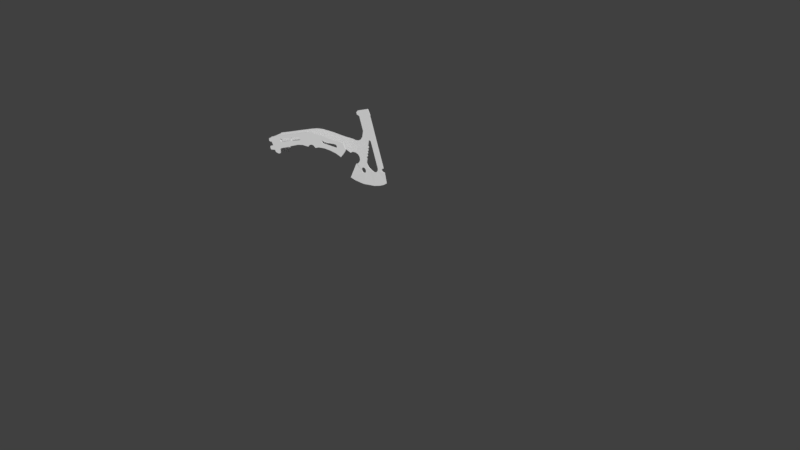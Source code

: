 # Source: Tactical_axe.blend  (saved by Blender 2.79.0; exported with 4.5.12 LTS)
import bpy
from mathutils import Matrix  # noqa: F401  (used for matrix-valued properties, if any)

bpy.ops.wm.read_factory_settings(use_empty=True)
scene = bpy.context.scene
scene.name = 'Scene'

# ---- collections
col_collection_1 = bpy.data.collections.new('Collection 1'); scene.collection.children.link(col_collection_1)
col_collection_2 = bpy.data.collections.new('Collection 2'); scene.collection.children.link(col_collection_2)
col_collection_2.hide_render = True
col_collection_2.hide_viewport = True
col_collection_3 = bpy.data.collections.new('Collection 3'); scene.collection.children.link(col_collection_3)
col_collection_3.hide_render = True
col_collection_3.hide_viewport = True
col_collection_11 = bpy.data.collections.new('Collection 11'); scene.collection.children.link(col_collection_11)
col_collection_11.hide_render = True
col_collection_11.hide_viewport = True
col_collection_15 = bpy.data.collections.new('Collection 15'); scene.collection.children.link(col_collection_15)
col_collection_15.hide_render = True
col_collection_15.hide_viewport = True

# ---- world
world_world = bpy.data.worlds.new('World'); scene.world = world_world
world_world.color = (0.05088, 0.05088, 0.05088)
world_world.use_sun_shadow = False
world_world.sun_shadow_jitter_overblur = 0.0
world_world.cycles.sampling_method = 'MANUAL'

# ---- meshes
me_cube = bpy.data.meshes.new('Cube')
me_cube.from_pydata([(-0.4613, -0.9928, -1.377), (1.0, -1.0, -1.0), (1.473, -1.0, 0.9595), (9.373, -0.7838, -1.582), (8.892, -0.7838, -3.583), (8.512, -0.7838, -3.708), (9.026, -0.7838, -1.397), (6.871, -0.7838, -0.1645), (6.461, -0.7838, -2.004), (5.149, -0.9571, -1.762), (5.643, -0.9571, 0.4539), (5.005, -0.9571, 0.7317), (4.69, -0.9571, -1.149), (4.106, -0.9571, -1.415), (4.106, -0.9571, 0.8997), (3.023, -0.9199, 0.9395), (2.579, -0.9199, -0.8979), (-0.8122, -0.9928, -1.965), (-1.255, -0.9862, -2.24), (-1.307, -0.9862, 0.908), (9.16, -0.7838, -3.733), (9.624, -0.7838, -1.799), (4.407, -0.9571, -1.156), (4.558, -0.9571, 0.8525), (5.377, -0.9571, 0.6107), (4.935, -0.9571, -1.302), (3.777, -0.9571, 0.9208), (3.309, -0.9571, -1.021), (-0.3014, -0.9928, -1.125), (0.2017, -0.9928, 0.9594), (-1.227, -0.9862, 0.9968), (-1.015, -0.9928, -2.29), (7.207, -0.7838, -2.449), (7.613, -0.7838, -0.6285), (8.411, -0.7838, -1.099), (7.975, -0.7838, -3.057), (6.104, -0.9571, 0.2344), (5.665, -0.9571, -1.74), (-0.5943, -0.9928, -1.896), (9.265, -0.7838, -3.761), (9.727, -0.7838, -1.835), (9.512, -0.7838, -4.078), (10.03, -0.7838, -1.92), (9.63, -0.7838, -4.493), (10.26, -0.7838, -1.873), (9.591, -0.7838, -4.928), (10.33, -0.7838, -1.859), (10.49, -0.7838, -1.823), (10.83, -0.7838, -1.425), (11.18, -0.7838, -0.4935), (12.49, -0.7838, -6.553), (12.61, -0.7838, -1.304), (11.22, -0.7838, 1.265), (12.66, -0.7838, 0.4546), (11.22, -0.7838, 1.392), (12.66, -0.7838, 0.5813), (11.25, -0.7838, 1.74), (12.66, -0.7838, 0.944), (11.22, -0.7838, 1.885), (12.66, -0.7838, 1.073), (10.96, -0.7838, 2.165), (12.67, -0.7838, 1.208), (10.98, -0.7838, 2.394), (12.67, -0.7838, 1.44), (10.98, -0.7838, 2.49), (12.69, -0.7838, 1.529), (11.11, -0.7838, 2.625), (12.73, -0.7838, 1.711), (11.22, -0.7838, 2.737), (12.72, -0.7838, 1.891), (12.41, -0.7838, 2.737), (12.68, -0.7838, 2.581), (12.59, -0.7838, 2.726), (9.513, -0.7838, -5.123), (12.48, -0.7838, -6.785), (12.36, -0.7838, -6.81), (9.39, -0.7838, -5.34), (12.21, -0.7838, -6.92), (12.18, -0.7838, -7.165), (12.29, -0.7838, -7.338), (9.107, -0.7838, -5.557), (12.48, -0.7838, -7.452), (8.838, -0.1053, -5.561), (12.47, -0.7838, -7.6), (12.37, -0.09926, -9.182), (11.88, -0.09926, -9.398), (11.35, -0.09926, -9.479), (7.444, -0.06001, -7.695), (10.55, -0.09926, -9.434), (7.917, -0.09926, -8.17), (9.133, -0.09926, -8.985), (8.811, -0.09926, -8.805), (-0.9391, -0.9928, -1.935), (-0.9771, -0.9928, -2.112), (-0.8781, -0.9928, -2.328), (-0.8379, -0.9928, -2.223), (-2.661, -0.9862, -1.834), (-2.047, -0.9862, 0.7118), (-2.352, -0.9862, -0.5549), (-2.749, -0.9862, -1.821), (-2.493, -0.9862, -0.7597), (-2.983, -0.9862, -1.753), (-2.742, -0.9862, -0.7546), (-3.074, -0.9862, -1.733), (-2.866, -0.9862, -0.8696), (-3.296, -0.9862, -1.671), (-3.102, -0.9862, -0.8655), (-3.359, -0.9862, -1.663), (-3.188, -0.9862, -0.9557), (-3.554, -0.9862, -1.62), (-3.592, -0.9862, -0.9555), (-3.642, -0.9862, -1.597), (-3.671, -0.9862, -1.054), (-3.712, -0.9862, -1.559), (-3.74, -0.9862, -1.141), (-2.317, -0.9862, 0.6328), (-2.574, -0.9862, -0.4302), (-2.452, -0.9862, 0.6291), (-2.692, -0.9862, -0.3636), (-2.697, -0.9862, 0.5573), (-2.912, -0.9862, -0.3347), (-2.877, -0.9862, 0.5077), (-3.056, -0.9862, -0.2341), (-3.223, -0.9862, 0.4235), (-3.388, -0.9862, -0.2612), (-3.342, -0.9862, 0.4044), (-3.486, -0.9862, -0.191), (-3.454, -0.9862, 0.3747), (-3.559, -0.9862, -0.06107), (-3.499, -0.9862, 0.322), (-3.584, -0.9862, -0.03202), (-2.403, -0.9862, -0.4364), (-2.13, -0.9862, 0.6929), (10.58, -0.7838, -4.816), (11.54, -0.7838, -2.202), (11.84, -0.7838, -2.323), (11.65, -0.7838, -2.101), (11.77, -0.7838, -2.15), (10.94, -0.7838, -3.803), (10.91, -0.7838, -4.183), (11.28, -0.7838, -3.162), (10.63, -0.7838, -4.653), (11.23, -0.7838, -3.019), (11.08, -0.7838, -3.453), (11.12, -0.7838, -3.592), (11.23, -0.7838, -3.347), (11.07, -0.7838, -3.76), (10.76, -0.7838, -4.612), (11.1, -0.7838, -3.388), (10.79, -0.7838, -4.223), (10.92, -0.7838, -3.884), (10.96, -0.7838, -4.014), (10.77, -0.7838, -4.312), (10.6, -0.7838, -5.05), (10.8, -0.7838, -4.463), (10.39, -0.7838, -5.898), (11.75, -0.7838, -6.14), (11.75, -0.7838, -6.376), (11.75, -0.7838, -6.468), (11.74, -0.7838, -6.658), (11.68, -0.7838, -6.887), (10.46, -0.7838, -5.413), (10.39, -0.7838, -5.617), (11.02, -0.7838, -7.195), (11.48, -0.7838, -7.208), (11.24, -0.7838, -7.282), (10.48, -0.7838, -6.331), (10.6, -0.7838, -6.55), (10.74, -0.7838, -6.805), (11.57, -0.7838, -7.095), (11.65, -0.7838, -6.988), (9.693, -0.7838, -6.264), (9.908, -0.7838, -6.418), (9.449, -0.7838, -7.057), (9.989, -0.7838, -6.76), (9.368, -0.7838, -6.715), (9.469, -0.7838, -6.387), (9.664, -0.7838, -7.211), (9.888, -0.7838, -7.088), (-1.641, -0.9862, -0.3655), (-1.663, -0.9862, -0.1995), (-1.542, -0.9862, -0.03723), (-1.536, -0.9862, -0.42), (-1.415, -0.9862, -0.2577), (-1.437, -0.9862, -0.0917), (-1.595, -0.9862, -0.9375), (-1.573, -0.9862, -1.103), (-1.368, -0.9862, -0.8296), (-1.473, -0.9862, -0.7751), (-1.468, -0.9862, -1.158), (-1.347, -0.9862, -0.9956), (10.54, -0.7838, -6.44), (8.141, -0.1053, -6.628), (4.935, 0.02218, -1.302), (5.377, 0.02218, 0.6107), (-0.4613, 0.9928, -1.377), (1.0, 1.0, -1.0), (1.473, 1.0, 0.9595), (9.373, 0.7838, -1.582), (8.892, 0.7838, -3.583), (8.512, 0.7838, -3.708), (9.026, 0.7838, -1.397), (6.871, 0.7838, -0.1645), (6.461, 0.7838, -2.004), (5.149, 0.9571, -1.762), (5.643, 0.9571, 0.4539), (5.005, 0.9571, 0.7317), (4.69, 0.9571, -1.149), (4.106, 0.9571, -1.415), (4.106, 0.9571, 0.8997), (3.023, 0.9199, 0.9395), (2.579, 0.9199, -0.8979), (-0.8122, 0.9928, -1.965), (-1.255, 0.9862, -2.24), (-1.307, 0.9862, 0.908), (9.16, 0.7838, -3.733), (9.624, 0.7838, -1.799), (4.407, 0.9571, -1.156), (4.558, 0.9571, 0.8525), (5.377, 0.9571, 0.6107), (4.935, 0.9571, -1.302), (3.777, 0.9571, 0.9208), (3.309, 0.9571, -1.021), (-0.3014, 0.9928, -1.125), (0.2017, 0.9928, 0.9594), (-1.227, 0.9862, 0.9968), (-1.015, 0.9928, -2.29), (7.207, 0.7838, -2.449), (7.613, 0.7838, -0.6285), (8.411, 0.7838, -1.099), (7.975, 0.7838, -3.057), (6.104, 0.9571, 0.2344), (5.665, 0.9571, -1.74), (-0.5943, 0.9928, -1.896), (9.265, 0.7838, -3.761), (9.727, 0.7838, -1.835), (9.512, 0.7838, -4.078), (10.03, 0.7838, -1.92), (9.63, 0.7838, -4.493), (10.26, 0.7838, -1.873), (9.591, 0.7838, -4.928), (10.33, 0.7838, -1.859), (10.49, 0.7838, -1.823), (10.83, 0.7838, -1.425), (11.18, 0.7838, -0.4935), (12.49, 0.7838, -6.553), (12.61, 0.7838, -1.304), (11.22, 0.7838, 1.265), (12.66, 0.7838, 0.4546), (11.22, 0.7838, 1.392), (12.66, 0.7838, 0.5813), (11.25, 0.7838, 1.74), (12.66, 0.7838, 0.944), (11.22, 0.7838, 1.885), (12.66, 0.7838, 1.073), (10.96, 0.7838, 2.165), (12.67, 0.7838, 1.208), (10.98, 0.7838, 2.394), (12.67, 0.7838, 1.44), (10.98, 0.7838, 2.49), (12.69, 0.7838, 1.529), (11.11, 0.7838, 2.625), (12.73, 0.7838, 1.711), (11.22, 0.7838, 2.737), (12.72, 0.7838, 1.891), (12.41, 0.7838, 2.737), (12.68, 0.7838, 2.581), (12.59, 0.7838, 2.726), (9.513, 0.7838, -5.123), (12.48, 0.7838, -6.785), (12.36, 0.7838, -6.81), (9.39, 0.7838, -5.34), (12.21, 0.7838, -6.92), (12.18, 0.7838, -7.165), (12.29, 0.7838, -7.338), (9.107, 0.7838, -5.557), (12.48, 0.7838, -7.452), (8.838, 0.1053, -5.561), (12.47, 0.7838, -7.6), (12.37, 0.09926, -9.182), (11.88, 0.09926, -9.398), (11.35, 0.09926, -9.479), (7.444, 0.06001, -7.695), (10.55, 0.09926, -9.434), (7.917, 0.09926, -8.17), (9.133, 0.09926, -8.985), (8.811, 0.09926, -8.805), (-0.9391, 0.9928, -1.935), (-0.9771, 0.9928, -2.112), (-0.8781, 0.9928, -2.328), (-0.8379, 0.9928, -2.223), (-2.661, 0.9862, -1.834), (-2.047, 0.9862, 0.7118), (-2.352, 0.9862, -0.5549), (-2.749, 0.9862, -1.821), (-2.493, 0.9862, -0.7597), (-2.983, 0.9862, -1.753), (-2.742, 0.9862, -0.7546), (-3.074, 0.9862, -1.733), (-2.866, 0.9862, -0.8696), (-3.296, 0.9862, -1.671), (-3.102, 0.9862, -0.8655), (-3.359, 0.9862, -1.663), (-3.188, 0.9862, -0.9557), (-3.554, 0.9862, -1.62), (-3.592, 0.9862, -0.9555), (-3.642, 0.9862, -1.597), (-3.671, 0.9862, -1.054), (-3.712, 0.9862, -1.559), (-3.74, 0.9862, -1.141), (-2.317, 0.9862, 0.6328), (-2.574, 0.9862, -0.4302), (-2.452, 0.9862, 0.6291), (-2.692, 0.9862, -0.3636), (-2.697, 0.9862, 0.5573), (-2.912, 0.9862, -0.3347), (-2.877, 0.9862, 0.5077), (-3.056, 0.9862, -0.2341), (-3.223, 0.9862, 0.4235), (-3.388, 0.9862, -0.2612), (-3.342, 0.9862, 0.4044), (-3.486, 0.9862, -0.191), (-3.454, 0.9862, 0.3747), (-3.559, 0.9862, -0.06107), (-3.499, 0.9862, 0.322), (-3.584, 0.9862, -0.03202), (-2.403, 0.9862, -0.4364), (-2.13, 0.9862, 0.6929), (10.58, 0.7838, -4.816), (11.54, 0.7838, -2.202), (11.84, 0.7838, -2.323), (11.65, 0.7838, -2.101), (11.77, 0.7838, -2.15), (10.94, 0.7838, -3.803), (10.91, 0.7838, -4.183), (11.28, 0.7838, -3.162), (10.63, 0.7838, -4.653), (11.23, 0.7838, -3.019), (11.08, 0.7838, -3.453), (11.12, 0.7838, -3.592), (11.23, 0.7838, -3.347), (11.07, 0.7838, -3.76), (10.76, 0.7838, -4.612), (11.1, 0.7838, -3.388), (10.79, 0.7838, -4.223), (10.92, 0.7838, -3.884), (10.96, 0.7838, -4.014), (10.77, 0.7838, -4.312), (10.6, 0.7838, -5.05), (10.8, 0.7838, -4.463), (10.39, 0.7838, -5.898), (11.75, 0.7838, -6.14), (11.75, 0.7838, -6.376), (11.75, 0.7838, -6.468), (11.74, 0.7838, -6.658), (11.68, 0.7838, -6.887), (10.46, 0.7838, -5.413), (10.39, 0.7838, -5.617), (11.02, 0.7838, -7.195), (11.48, 0.7838, -7.208), (11.24, 0.7838, -7.282), (10.48, 0.7838, -6.331), (10.6, 0.7838, -6.55), (10.74, 0.7838, -6.805), (11.57, 0.7838, -7.095), (11.65, 0.7838, -6.988), (9.693, 0.7838, -6.264), (9.908, 0.7838, -6.418), (9.449, 0.7838, -7.057), (9.989, 0.7838, -6.76), (9.368, 0.7838, -6.715), (9.469, 0.7838, -6.387), (9.664, 0.7838, -7.211), (9.888, 0.7838, -7.088), (-1.641, 0.9862, -0.3655), (-1.663, 0.9862, -0.1995), (-1.542, 0.9862, -0.03723), (-1.536, 0.9862, -0.42), (-1.415, 0.9862, -0.2577), (-1.437, 0.9862, -0.0917), (-1.595, 0.9862, -0.9375), (-1.573, 0.9862, -1.103), (-1.368, 0.9862, -0.8296), (-1.473, 0.9862, -0.7751), (-1.468, 0.9862, -1.158), (-1.347, 0.9862, -0.9956), (10.54, 0.7838, -6.44), (8.141, 0.1053, -6.628), (-0.4613, 0.0, -1.377), (1.0, 0.0, -1.0), (1.473, 0.0, 0.9595), (9.373, 0.0, -1.582), (8.892, 0.0, -3.583), (8.512, 0.0, -3.708), (9.026, 0.0, -1.397), (6.871, 0.0, -0.1645), (6.461, 0.0, -2.004), (5.149, 0.0, -1.762), (5.643, 0.0, 0.4539), (5.005, 0.0, 0.7317), (4.69, 0.0, -1.149), (4.106, 0.0, -1.415), (4.106, 0.0, 0.8997), (3.023, 0.0, 0.9395), (2.579, 0.0, -0.8979), (-0.8122, 0.0, -1.965), (-1.255, 0.0, -2.24), (-1.307, 0.0, 0.908), (9.16, 0.0, -3.733), (9.624, 0.0, -1.799), (4.407, 0.0, -1.156), (4.558, 0.0, 0.8525), (4.935, -0.02218, -1.302), (5.377, -0.02218, 0.6107), (3.309, 0.0, -1.021), (3.777, 0.0, 0.9208), (0.2017, 0.0, 0.9594), (-0.3014, 0.0, -1.125), (-1.015, 0.0, -2.29), (-1.227, 0.0, 0.9968), (7.613, 0.0, -0.6285), (7.207, 0.0, -2.449), (8.411, 0.0, -1.099), (7.975, 0.0, -3.057), (5.665, 0.0, -1.74), (6.104, 0.0, 0.2344), (-0.5943, 0.0, -1.896), (9.265, 0.0, -3.761), (9.727, 0.0, -1.835), (9.512, 0.0, -4.078), (10.03, 0.0, -1.92), (9.63, 0.0, -4.493), (10.26, 0.0, -1.873), (9.591, 0.0, -4.928), (10.33, 0.0, -1.859), (10.49, 0.0, -1.823), (10.83, 0.0, -1.425), (11.18, 0.0, -0.4935), (12.49, 0.0, -6.553), (12.61, 0.0, -1.304), (11.22, 0.0, 1.265), (12.66, 0.0, 0.4546), (11.22, 0.0, 1.392), (12.66, 0.0, 0.5813), (11.25, 0.0, 1.74), (12.66, 0.0, 0.944), (11.22, 0.0, 1.885), (12.66, 0.0, 1.073), (10.96, 0.0, 2.165), (12.67, 0.0, 1.208), (10.98, 0.0, 2.394), (12.67, 0.0, 1.44), (10.98, 0.0, 2.49), (12.69, 0.0, 1.529), (11.11, 0.0, 2.625), (12.73, 0.0, 1.711), (11.22, 0.0, 2.737), (12.72, 0.0, 1.891), (12.41, 0.0, 2.737), (12.68, 0.0, 2.581), (9.513, 0.0, -5.123), (12.48, 0.0, -6.785), (12.36, 0.0, -6.81), (9.39, 0.0, -5.34), (12.21, 0.0, -6.92), (12.18, 0.0, -7.165), (12.29, 0.0, -7.338), (9.107, 0.0, -5.557), (12.48, 0.0, -7.452), (8.838, 0.0, -5.561), (12.47, 0.0, -7.6), (12.37, 0.0, -9.182), (11.88, 0.0, -9.398), (11.35, 0.0, -9.479), (7.444, 0.0, -7.695), (10.55, 0.0, -9.434), (7.917, 0.0, -8.17), (9.133, 0.0, -8.985), (8.811, 0.0, -8.805), (-0.9391, 0.0, -1.935), (-0.9771, 0.0, -2.112), (-0.8781, 0.0, -2.328), (-0.8379, 0.0, -2.223), (-2.661, 0.0, -1.834), (-2.047, 0.0, 0.7118), (-2.352, 0.0, -0.5549), (-2.749, 0.0, -1.821), (-2.493, 0.0, -0.7597), (-2.983, 0.0, -1.753), (-2.742, 0.0, -0.7546), (-3.074, 0.0, -1.733), (-2.866, 0.0, -0.8696), (-3.296, 0.0, -1.671), (-3.102, 0.0, -0.8655), (-3.359, 0.0, -1.663), (-3.188, 0.0, -0.9557), (-3.554, 0.0, -1.62), (-3.592, 0.0, -0.9555), (-3.642, 0.0, -1.597), (-3.671, 0.0, -1.054), (-3.712, 0.0, -1.559), (-3.74, 0.0, -1.141), (-2.317, 0.0, 0.6328), (-2.574, 0.0, -0.4302), (-2.452, 0.0, 0.6291), (-2.692, 0.0, -0.3636), (-2.697, 0.0, 0.5573), (-2.912, 0.0, -0.3347), (-2.877, 0.0, 0.5077), (-3.056, 0.0, -0.2341), (-3.223, 0.0, 0.4235), (-3.388, 0.0, -0.2612), (-3.342, 0.0, 0.4044), (-3.486, 0.0, -0.191), (-3.454, 0.0, 0.3747), (-3.559, 0.0, -0.06107), (-3.499, 0.0, 0.322), (-3.584, 0.0, -0.03202), (-2.13, 0.0, 0.6929), (-2.403, 0.0, -0.4364), (12.59, 0.0, 2.726), (8.141, 0.0, -6.628), (-1.347, 0.0, -0.9956), (-1.473, 0.0, -0.7751), (-1.595, 0.0, -0.9375), (-1.573, 0.0, -1.103), (-1.368, 0.0, -0.8296), (-1.468, 0.0, -1.158), (-1.542, 0.0, -0.03723), (-1.663, 0.0, -0.1995), (-1.641, 0.0, -0.3655), (-1.437, 0.0, -0.0917), (-1.536, 0.0, -0.42), (-1.415, 0.0, -0.2577), (10.79, 0.0, -4.223), (11.68, 0.0, -6.887), (10.6, 0.0, -5.05), (11.77, 0.0, -2.15), (11.08, 0.0, -3.453), (10.77, 0.0, -4.312), (11.84, 0.0, -2.323), (10.39, 0.0, -5.617), (10.76, 0.0, -4.612), (11.12, 0.0, -3.592), (10.8, 0.0, -4.463), (10.46, 0.0, -5.413), (11.23, 0.0, -3.019), (11.07, 0.0, -3.76), (11.54, 0.0, -2.202), (10.94, 0.0, -3.803), (11.02, 0.0, -7.195), (11.65, 0.0, -2.101), (10.63, 0.0, -4.653), (10.92, 0.0, -3.884), (11.24, 0.0, -7.282), (11.23, 0.0, -3.347), (11.28, 0.0, -3.162), (10.96, 0.0, -4.014), (11.48, 0.0, -7.208), (10.58, 0.0, -4.816), (11.1, 0.0, -3.388), (10.91, 0.0, -4.183), (11.57, 0.0, -7.095), (10.74, 0.0, -6.805), (11.65, 0.0, -6.988), (10.39, 0.0, -5.898), (10.48, 0.0, -6.331), (10.6, 0.0, -6.55), (11.75, 0.0, -6.14), (11.75, 0.0, -6.376), (11.75, 0.0, -6.468), (11.74, 0.0, -6.658), (10.54, 0.0, -6.44), (9.449, 0.0, -7.057), (9.693, 0.0, -6.264), (9.888, 0.0, -7.088), (9.469, 0.0, -6.387), (9.989, 0.0, -6.76), (9.368, 0.0, -6.715), (9.908, 0.0, -6.418), (9.664, 0.0, -7.211), (-0.4613, -25.82, -1.377), (-0.5649, -25.82, 0.9789), (-0.4613, -24.17, -1.377), (-0.5649, -24.06, 0.9789), (1.0, -25.83, -1.0), (1.472, -25.83, 0.9598), (1.0, -24.16, -1.0), (1.472, -24.17, 0.9598), (9.373, -24.17, -1.582), (9.053, -24.34, -3.213), (9.373, -25.83, -1.582), (9.053, -25.83, -3.213), (8.512, -25.83, -3.708), (9.026, -25.83, -1.397), (8.512, -24.35, -3.708), (9.026, -24.16, -1.397), (6.871, -24.16, -0.1645), (6.461, -24.19, -2.004), (6.871, -25.83, -0.1645), (6.461, -25.81, -2.004), (5.149, -25.83, -1.762), (5.643, -25.83, 0.4539), (5.149, -24.16, -1.762), (5.643, -24.16, 0.4539), (5.005, -24.16, 0.7319), (4.69, -24.19, -1.149), (5.005, -25.83, 0.7319), (4.69, -25.81, -1.149), (4.106, -25.83, -1.415), (4.104, -25.83, 0.906), (4.106, -24.16, -1.415), (4.104, -24.16, 0.906), (3.024, -24.16, 0.9383), (2.579, -24.23, -0.8979), (3.024, -25.83, 0.9383), (2.579, -25.76, -0.8979), (-0.8122, -24.17, -1.965), (-0.8122, -25.82, -1.965), (-1.044, -25.82, 0.9943), (-1.044, -24.06, 0.9943), (-1.256, -24.06, -1.598), (-1.256, -25.81, -1.598), (-1.452, -25.81, 0.5315), (-1.452, -24.06, 0.5315), (9.477, -24.34, -2.548), (9.349, -24.34, -2.886), (9.477, -25.83, -2.548), (9.349, -25.83, -2.886), (4.555, -24.16, 0.8506), (4.407, -24.17, -1.156), (4.407, -25.83, -1.156), (4.555, -25.83, 0.8506), (5.377, -24.16, 0.6107), (5.377, -25.83, 0.6107), (4.935, -24.16, -1.302), (4.935, -25.84, -1.302), (3.772, -24.16, 0.9297), (3.772, -25.83, 0.9297), (3.309, -24.2, -1.021), (3.309, -25.79, -1.021), (-0.3014, -24.17, -1.125), (-0.2642, -24.16, 0.9693), (-0.3014, -25.82, -1.125), (-0.2642, -25.82, 0.9693), (-1.015, -24.16, -1.826), (-1.227, -24.04, 0.9953), (-1.227, -25.8, 0.9953), (-1.015, -25.82, -1.826), (7.207, -25.8, -2.449), (7.613, -25.83, -0.6285), (7.613, -24.17, -0.6285), (7.207, -24.2, -2.449), (8.411, -25.83, -1.099), (8.411, -24.16, -1.099), (7.975, -25.83, -3.057), (7.975, -24.16, -3.057), (6.104, -25.83, 0.2344), (6.104, -24.16, 0.2344), (5.665, -24.16, -1.74), (5.665, -25.83, -1.74), (-0.5943, -24.17, -1.896), (-0.8182, -24.06, 0.9863), (-0.8182, -25.82, 0.9863), (-0.5943, -25.82, -1.896), (1.439, -25.81, 0.3384), (1.439, -24.16, 0.3384), (1.346, -25.81, 0.4439), (1.346, -24.16, 0.4439), (0.04405, -24.16, 0.3647), (0.04405, -25.82, 0.3647), (0.006548, -24.16, 0.198), (0.006548, -25.82, 0.198), (1.885, -25.79, 0.4008), (1.885, -24.18, 0.4008), (3.183, -25.78, 0.2445), (3.183, -24.21, 0.2445), (1.749, -25.79, 0.1357), (1.749, -24.16, 0.1357), (1.474, -25.81, 0.1702), (1.474, -24.16, 0.1702), (1.789, -25.79, 0.3015), (1.789, -24.18, 0.3015), (1.782, -25.79, -0.03328), (1.782, -24.16, -0.03328), (3.091, -25.78, 0.352), (3.091, -24.21, 0.352), (1.436, -25.81, 0.003562), (1.436, -24.16, 0.003562), (0.1391, -24.16, 0.4661), (0.1391, -25.82, 0.4661), (1.874, -25.79, -0.1408), (1.874, -24.18, -0.1408), (3.177, -25.78, -0.09029), (3.177, -24.21, -0.09029), (3.216, -25.78, 0.07553), (3.216, -24.2, 0.07553), (3.081, -25.78, -0.1896), (3.081, -24.21, -0.1896), (-1.307, -25.8, 0.9084), (-1.059, -24.15, -1.785), (0.04093, -24.16, 0.0298), (0.04093, -25.82, 0.0298), (0.1341, -24.16, -0.07569), (0.1341, -25.82, -0.07569), (1.341, -25.81, -0.0979), (-1.059, -25.82, -1.785), (1.341, -24.16, -0.0979), (-1.307, -24.04, 0.9084), (6.519, -25.82, -0.6635), (6.519, -24.16, -0.6635), (6.407, -25.83, -0.7108), (6.407, -24.15, -0.7108), (6.335, -25.83, -0.8488), (6.335, -24.15, -0.8488), (7.487, -25.79, -1.195), (6.732, -24.18, -0.7878), (6.732, -25.8, -0.7878), (8.368, -25.83, -1.809), (8.303, -25.83, -1.663), (8.303, -24.16, -1.663), (6.394, -25.82, -1.171), (6.394, -24.16, -1.171), (6.33, -25.83, -1.025), (6.33, -24.15, -1.025), (7.371, -25.79, -1.718), (8.179, -25.83, -2.171), (8.179, -24.16, -2.171), (7.371, -24.19, -1.718), (6.619, -24.18, -1.297), (6.619, -25.8, -1.297), (7.487, -24.19, -1.195), (8.291, -25.83, -2.123), (8.291, -24.16, -2.123), (8.363, -25.83, -1.985), (8.363, -24.16, -1.985), (8.368, -24.16, -1.809), (0.2015, -24.16, 0.9584), (0.2015, -25.82, 0.9584), (0.2015, -24.16, 0.4602), (0.2015, -25.82, 0.4602), (-0.8182, -0.9887, 0.9863), (-1.044, -0.9873, 0.9943), (-0.5649, -0.9902, 0.9789), (-0.2642, -0.9914, 0.9693), (-1.042, -0.9885, -0.451), (-1.297, -0.987, -0.2188), (-0.751, -0.9902, -0.716), (-0.4433, -0.992, -0.9961)], [(742, 746), (741, 745), (743, 747), (744, 748), (183, 746), (183, 745), (0, 747), (0, 748)], [(417, 389, 1, 28), (6, 5, 4, 3), (394, 6, 3, 391), (34, 35, 5, 6), (422, 34, 6, 394), (36, 37, 8, 7), (425, 36, 7, 395), (194, 24, 10, 398), (24, 25, 9, 10), (411, 23, 11, 399), (23, 22, 12, 11), (415, 26, 14, 402), (26, 27, 13, 14), (2, 1, 16, 15), (390, 2, 15, 403), (426, 38, 17, 405), (418, 31, 18, 406), (409, 21, 40, 428), (3, 4, 20, 21), (391, 3, 21, 409), (14, 13, 22, 23), (402, 14, 23, 411), (11, 12, 25, 24), (399, 11, 24, 194), (15, 16, 27, 26), (403, 15, 26, 415), (390, 416, 29, 2), (388, 417, 28, 0), (1, 2, 29, 28), (93, 31, 94, 95), (395, 7, 33, 420), (7, 8, 32, 33), (420, 33, 34, 422), (33, 32, 35, 34), (398, 10, 36, 425), (10, 9, 37, 36), (388, 0, 38, 426), (40, 39, 41, 42), (21, 20, 39, 40), (430, 42, 44, 432), (428, 40, 42, 430), (432, 44, 46, 434), (42, 41, 43, 44), (44, 43, 45, 46), (435, 47, 48, 436), (50, 156, 157, 74), (434, 46, 47, 435), (436, 48, 49, 437), (437, 49, 52, 440), (440, 52, 54, 442), (442, 54, 56, 444), (444, 56, 58, 446), (446, 58, 60, 448), (448, 60, 62, 450), (450, 62, 64, 452), (452, 64, 66, 454), (456, 68, 70, 458), (454, 66, 68, 456), (74, 157, 158, 75), (541, 162, 155, 565), (438, 50, 74, 461), (75, 158, 159, 77), (461, 74, 75, 462), (77, 159, 160, 78), (462, 75, 77, 464), (464, 77, 78, 465), (465, 78, 79, 466), (78, 160, 170, 79), (468, 81, 83, 470), (466, 79, 81, 468), (470, 83, 84, 471), (81, 79, 83), (471, 84, 85, 472), (521, 474, 87, 192), (472, 85, 86, 473), (473, 86, 88, 475), (167, 90, 88, 168), (405, 17, 92, 479), (479, 92, 93, 480), (482, 95, 94, 481), (480, 93, 95, 482), (519, 131, 116, 503), (406, 18, 96, 483), (99, 100, 102, 101), (96, 98, 100, 99), (483, 96, 99, 486), (101, 102, 104, 103), (486, 99, 101, 488), (488, 101, 103, 490), (105, 106, 108, 107), (103, 104, 106, 105), (490, 103, 105, 492), (494, 107, 109, 496), (492, 105, 107, 494), (107, 108, 110, 109), (111, 112, 114, 113), (109, 110, 112, 111), (496, 109, 111, 498), (498, 111, 113, 500), (500, 113, 114, 501), (131, 132, 115, 116), (118, 117, 119, 120), (116, 115, 117, 118), (503, 116, 118, 505), (507, 120, 122, 509), (505, 118, 120, 507), (120, 119, 121, 122), (511, 124, 126, 513), (122, 121, 123, 124), (509, 122, 124, 511), (124, 123, 125, 126), (126, 125, 127, 128), (513, 126, 128, 515), (128, 127, 129, 130), (515, 128, 130, 517), (98, 97, 132, 131), (485, 98, 131, 519), (566, 565, 155, 166), (169, 83, 79, 170), (568, 156, 135, 540), (545, 161, 162, 541), (536, 153, 161, 545), (576, 176, 175, 578), (580, 177, 178, 575), (574, 171, 176, 576), (573, 173, 177, 580), (579, 172, 171, 574), (577, 174, 172, 579), (575, 178, 174, 577), (578, 175, 173, 573), (526, 187, 188, 523), (523, 188, 185, 524), (525, 186, 189, 527), (524, 185, 186, 525), (533, 183, 184, 531), (530, 179, 182, 532), (532, 182, 183, 533), (531, 184, 181, 528), (529, 180, 179, 530), (522, 190, 187, 526), (527, 189, 190, 522), (528, 181, 180, 529), (84, 83, 169, 164), (140, 142, 148, 145), (144, 143, 138, 146), (149, 139, 151, 150), (154, 152, 141, 147), (460, 463, 76, 73), (567, 167, 168, 563), (570, 158, 157, 569), (571, 535, 160, 159), (478, 477, 90, 91), (88, 86, 163, 168), (86, 85, 165, 163), (85, 84, 164, 165), (178, 177, 91, 90), (91, 177, 173, 89), (469, 521, 192, 82), (172, 155, 76, 171), (76, 80, 176, 171), (155, 172, 174, 166), (80, 82, 175, 176), (73, 76, 155, 162), (45, 73, 162, 161), (161, 153, 45), (153, 133, 45), (133, 141, 45), (152, 45, 141), (152, 149, 45), (149, 150, 45), (46, 45, 150, 138), (143, 46, 138), (143, 148, 46), (46, 148, 142, 47), (48, 47, 142), (178, 191, 166, 174), (90, 167, 191, 178), (87, 89, 173, 192), (192, 173, 175, 82), (53, 55, 54, 52), (55, 57, 56, 54), (57, 59, 58, 56), (59, 61, 60, 58), (61, 63, 62, 60), (63, 65, 64, 62), (65, 67, 66, 64), (67, 69, 68, 66), (68, 69, 71, 70), (72, 70, 71), (137, 53, 52, 136), (49, 134, 136, 52), (49, 48, 142, 134), (51, 53, 137, 135), (50, 51, 135, 156), (31, 93, 190, 189), (18, 31, 189, 186), (93, 92, 187, 190), (38, 0, 92, 17), (96, 18, 186, 185), (182, 179, 185, 188), (183, 182, 188, 187), (96, 185, 179, 98), (97, 98, 179, 180), (19, 97, 180, 181), (30, 19, 181, 184), (475, 88, 90, 477), (28, 29, 744, 743, 741, 742, 30, 184, 746, 745, 747, 748), (0, 28, 748, 747, 745, 746, 184, 183), (187, 92, 0, 183), (29, 416, 419, 30, 742, 741, 743, 744), (76, 463, 467, 80), (97, 484, 518, 132), (130, 129, 516, 517), (127, 514, 516, 129), (123, 510, 512, 125), (125, 512, 514, 127), (121, 508, 510, 123), (119, 506, 508, 121), (117, 504, 506, 119), (115, 502, 504, 117), (132, 518, 502, 115), (112, 499, 501, 114), (108, 495, 497, 110), (110, 497, 499, 112), (106, 493, 495, 108), (102, 489, 491, 104), (104, 491, 493, 106), (100, 487, 489, 102), (98, 485, 487, 100), (19, 407, 484, 97), (31, 418, 481, 94), (89, 476, 478, 91), (87, 474, 476, 89), (80, 467, 469, 82), (45, 433, 460, 73), (70, 72, 520, 458), (71, 459, 520, 72), (69, 457, 459, 71), (67, 455, 457, 69), (65, 453, 455, 67), (63, 451, 453, 65), (61, 449, 451, 63), (59, 447, 449, 61), (57, 445, 447, 59), (53, 441, 443, 55), (55, 443, 445, 57), (51, 439, 441, 53), (50, 438, 439, 51), (43, 431, 433, 45), (41, 429, 431, 43), (39, 427, 429, 41), (20, 408, 427, 39), (9, 397, 424, 37), (32, 421, 423, 35), (8, 396, 421, 32), (16, 404, 414, 27), (12, 400, 193, 25), (13, 401, 410, 22), (4, 392, 408, 20), (30, 419, 407, 19), (1, 389, 404, 16), (27, 414, 401, 13), (22, 410, 400, 12), (25, 193, 397, 9), (37, 424, 396, 8), (35, 423, 393, 5), (5, 393, 392, 4), (167, 567, 572, 191), (159, 158, 570, 571), (157, 156, 568, 569), (191, 572, 566, 166), (170, 564, 562, 169), (160, 535, 564, 170), (163, 165, 554, 550), (149, 152, 539, 534), (154, 147, 542, 544), (165, 164, 558, 554), (152, 154, 544, 539), (146, 138, 549, 547), (151, 139, 561, 557), (140, 145, 555, 556), (135, 540, 537, 137), (150, 151, 557, 553), (138, 150, 553, 549), (143, 144, 543, 538), (142, 140, 556, 546), (139, 149, 534, 561), (134, 142, 546, 548), (168, 163, 550, 563), (137, 537, 551, 136), (144, 146, 547, 543), (147, 141, 552, 542), (141, 133, 559, 552), (134, 548, 551, 136), (164, 169, 562, 558), (133, 153, 536, 559), (148, 143, 538, 560), (145, 148, 560, 555), (417, 223, 196, 389), (201, 198, 199, 200), (394, 391, 198, 201), (229, 201, 200, 230), (422, 394, 201, 229), (231, 202, 203, 232), (425, 395, 202, 231), (413, 398, 205, 219), (219, 205, 204, 220), (411, 399, 206, 218), (218, 206, 207, 217), (415, 402, 209, 221), (221, 209, 208, 222), (197, 210, 211, 196), (390, 403, 210, 197), (426, 405, 212, 233), (418, 406, 213, 226), (409, 428, 235, 216), (198, 216, 215, 199), (391, 409, 216, 198), (209, 218, 217, 208), (402, 411, 218, 209), (206, 219, 220, 207), (399, 413, 219, 206), (210, 221, 222, 211), (403, 415, 221, 210), (390, 197, 224, 416), (388, 195, 223, 417), (196, 223, 224, 197), (288, 290, 289, 226), (395, 420, 228, 202), (202, 228, 227, 203), (420, 422, 229, 228), (228, 229, 230, 227), (398, 425, 231, 205), (205, 231, 232, 204), (388, 426, 233, 195), (235, 237, 236, 234), (216, 235, 234, 215), (430, 432, 239, 237), (428, 430, 237, 235), (432, 434, 241, 239), (237, 239, 238, 236), (239, 241, 240, 238), (435, 436, 243, 242), (245, 269, 352, 351), (434, 435, 242, 241), (436, 437, 244, 243), (437, 440, 247, 244), (440, 442, 249, 247), (442, 444, 251, 249), (444, 446, 253, 251), (446, 448, 255, 253), (448, 450, 257, 255), (450, 452, 259, 257), (452, 454, 261, 259), (456, 458, 265, 263), (454, 456, 263, 261), (269, 270, 353, 352), (541, 565, 350, 357), (438, 461, 269, 245), (270, 272, 354, 353), (461, 462, 270, 269), (272, 273, 355, 354), (462, 464, 272, 270), (464, 465, 273, 272), (465, 466, 274, 273), (273, 274, 365, 355), (468, 470, 278, 276), (466, 468, 276, 274), (470, 471, 279, 278), (276, 278, 274), (471, 472, 280, 279), (521, 387, 282, 474), (472, 473, 281, 280), (473, 475, 283, 281), (362, 363, 283, 285), (405, 479, 287, 212), (479, 480, 288, 287), (482, 481, 289, 290), (480, 482, 290, 288), (519, 503, 311, 326), (406, 483, 291, 213), (294, 296, 297, 295), (291, 294, 295, 293), (483, 486, 294, 291), (296, 298, 299, 297), (486, 488, 296, 294), (488, 490, 298, 296), (300, 302, 303, 301), (298, 300, 301, 299), (490, 492, 300, 298), (494, 496, 304, 302), (492, 494, 302, 300), (302, 304, 305, 303), (306, 308, 309, 307), (304, 306, 307, 305), (496, 498, 306, 304), (498, 500, 308, 306), (500, 501, 309, 308), (326, 311, 310, 327), (313, 315, 314, 312), (311, 313, 312, 310), (503, 505, 313, 311), (507, 509, 317, 315), (505, 507, 315, 313), (315, 317, 316, 314), (511, 513, 321, 319), (317, 319, 318, 316), (509, 511, 319, 317), (319, 321, 320, 318), (321, 323, 322, 320), (513, 515, 323, 321), (323, 325, 324, 322), (515, 517, 325, 323), (293, 326, 327, 292), (485, 519, 326, 293), (566, 361, 350, 565), (364, 365, 274, 278), (568, 540, 330, 351), (545, 541, 357, 356), (536, 545, 356, 348), (576, 578, 370, 371), (580, 575, 373, 372), (574, 576, 371, 366), (573, 580, 372, 368), (579, 574, 366, 367), (577, 579, 367, 369), (575, 577, 369, 373), (578, 573, 368, 370), (526, 523, 383, 382), (523, 524, 380, 383), (525, 527, 384, 381), (524, 525, 381, 380), (533, 531, 379, 378), (530, 532, 377, 374), (532, 533, 378, 377), (531, 528, 376, 379), (529, 530, 374, 375), (522, 526, 382, 385), (527, 522, 385, 384), (528, 529, 375, 376), (279, 359, 364, 278), (335, 340, 343, 337), (339, 341, 333, 338), (344, 345, 346, 334), (349, 342, 336, 347), (460, 268, 271, 463), (567, 563, 363, 362), (570, 569, 352, 353), (571, 354, 355, 535), (478, 286, 285, 477), (283, 363, 358, 281), (281, 358, 360, 280), (280, 360, 359, 279), (373, 285, 286, 372), (286, 284, 368, 372), (469, 277, 387, 521), (367, 366, 271, 350), (271, 366, 371, 275), (350, 361, 369, 367), (275, 371, 370, 277), (268, 357, 350, 271), (240, 356, 357, 268), (356, 240, 348), (348, 240, 328), (328, 240, 336), (347, 336, 240), (347, 240, 344), (344, 240, 345), (241, 333, 345, 240), (338, 333, 241), (338, 241, 343), (241, 242, 337, 343), (243, 337, 242), (373, 369, 361, 386), (285, 373, 386, 362), (282, 387, 368, 284), (387, 277, 370, 368), (248, 247, 249, 250), (250, 249, 251, 252), (252, 251, 253, 254), (254, 253, 255, 256), (256, 255, 257, 258), (258, 257, 259, 260), (260, 259, 261, 262), (262, 261, 263, 264), (263, 265, 266, 264), (267, 266, 265), (332, 331, 247, 248), (244, 247, 331, 329), (244, 329, 337, 243), (246, 330, 332, 248), (245, 351, 330, 246), (226, 384, 385, 288), (213, 381, 384, 226), (288, 385, 382, 287), (233, 212, 287, 195), (291, 380, 381, 213), (377, 383, 380, 374), (378, 382, 383, 377), (291, 293, 374, 380), (292, 375, 374, 293), (214, 376, 375, 292), (225, 379, 376, 214), (475, 477, 285, 283), (223, 379, 225, 224), (195, 378, 379, 223), (382, 378, 195, 287), (224, 225, 419, 416), (271, 275, 467, 463), (292, 327, 518, 484), (325, 517, 516, 324), (322, 324, 516, 514), (318, 320, 512, 510), (320, 322, 514, 512), (316, 318, 510, 508), (314, 316, 508, 506), (312, 314, 506, 504), (310, 312, 504, 502), (327, 310, 502, 518), (307, 309, 501, 499), (303, 305, 497, 495), (305, 307, 499, 497), (301, 303, 495, 493), (297, 299, 491, 489), (299, 301, 493, 491), (295, 297, 489, 487), (293, 295, 487, 485), (214, 292, 484, 407), (226, 289, 481, 418), (284, 286, 478, 476), (282, 284, 476, 474), (275, 277, 469, 467), (240, 268, 460, 433), (265, 458, 520, 267), (266, 267, 520, 459), (264, 266, 459, 457), (262, 264, 457, 455), (260, 262, 455, 453), (258, 260, 453, 451), (256, 258, 451, 449), (254, 256, 449, 447), (252, 254, 447, 445), (248, 250, 443, 441), (250, 252, 445, 443), (246, 248, 441, 439), (245, 246, 439, 438), (238, 240, 433, 431), (236, 238, 431, 429), (234, 236, 429, 427), (215, 234, 427, 408), (204, 232, 424, 397), (227, 230, 423, 421), (203, 227, 421, 396), (211, 222, 414, 404), (207, 220, 412, 400), (208, 217, 410, 401), (199, 215, 408, 392), (225, 214, 407, 419), (196, 211, 404, 389), (222, 208, 401, 414), (217, 207, 400, 410), (220, 204, 397, 412), (232, 203, 396, 424), (230, 200, 393, 423), (200, 199, 392, 393), (362, 386, 572, 567), (354, 571, 570, 353), (352, 569, 568, 351), (386, 361, 566, 572), (365, 364, 562, 564), (355, 365, 564, 535), (358, 550, 554, 360), (344, 534, 539, 347), (349, 544, 542, 342), (360, 554, 558, 359), (347, 539, 544, 349), (341, 547, 549, 333), (346, 557, 561, 334), (335, 556, 555, 340), (330, 332, 537, 540), (345, 553, 557, 346), (333, 549, 553, 345), (338, 538, 543, 339), (337, 546, 556, 335), (334, 561, 534, 344), (329, 548, 546, 337), (363, 563, 550, 358), (332, 331, 551, 537), (339, 543, 547, 341), (342, 542, 552, 336), (336, 552, 559, 328), (329, 331, 551, 548), (359, 558, 562, 364), (328, 559, 536, 348), (343, 560, 538, 338), (340, 555, 560, 343), (662, 661, 617, 620), (641, 642, 671), (643, 644, 582, 581), (641, 587, 585, 643), (642, 584, 582, 644), (593, 595, 590, 592), (594, 593, 592, 591), (595, 596, 589, 590), (596, 594, 591, 589), (594, 653, 718, 734), (655, 656, 595, 593), (654, 653, 594, 596), (595, 735, 596), (730, 721, 660, 600), (656, 733, 735, 595), (658, 657, 599, 597), (660, 659, 598, 600), (633, 634, 602, 604), (635, 633, 604, 603), (634, 636, 601, 602), (636, 635, 603, 601), (630, 629, 605, 606), (629, 632, 607, 605), (631, 630, 606, 608), (632, 631, 608, 607), (637, 638, 610, 612), (639, 637, 612, 611), (638, 640, 609, 610), (640, 639, 611, 609), (672, 670, 644), (701, 641, 671), (588, 586, 615, 613), (585, 587, 614, 616), (708, 700, 621, 624), (664, 663, 619, 618), (663, 662, 620, 619), (661, 664, 618, 617), (622, 623, 624, 621), (706, 699, 623, 622), (699, 708, 624, 623), (700, 706, 622, 621), (592, 590, 626, 628), (591, 592, 628, 627), (590, 589, 625, 626), (589, 591, 627, 625), (610, 609, 631, 632), (609, 611, 630, 631), (612, 610, 632, 629), (611, 612, 629, 630), (608, 606, 635, 636), (607, 608, 636, 634), (606, 605, 633, 635), (605, 607, 634, 633), (616, 614, 639, 640), (643, 672, 644), (703, 641, 701), (613, 615, 638, 637), (737, 642, 644, 738), (583, 641, 643, 581), (670, 690, 644), (583, 584, 642, 641), (617, 618, 648, 645), (619, 620, 646, 647), (618, 619, 647, 648), (620, 617, 645, 646), (598, 729, 728, 652), (597, 599, 650, 651), (600, 598, 652, 649), (599, 717, 715, 650), (651, 650, 653, 654), (649, 652, 656, 655), (655, 732, 726, 649), (601, 603, 659, 660), (604, 602, 657, 658), (603, 604, 658, 659), (602, 601, 660, 657), (583, 581, 664, 661), (582, 584, 662, 663), (581, 582, 663, 664), (584, 583, 661, 662), (645, 648, 706, 700), (654, 736, 720, 651), (715, 717, 716, 731), (674, 673, 681, 682), (676, 675, 685, 686), (714, 713, 723, 724), (712, 711, 713, 714), (715, 731, 720, 719), (640, 697, 691, 616), (694, 693, 695, 696), (707, 705, 687, 688), (682, 681, 677, 678), (727, 726, 732, 733), (731, 716, 597, 651), (671, 672, 702, 701), (733, 732, 734, 735), (726, 725, 649), (666, 665, 667, 668), (696, 695, 675, 676), (678, 677, 683, 684), (725, 730, 600, 649), (680, 679, 665, 666), (669, 670, 672, 671), (689, 690, 670, 669), (724, 723, 721, 722), (736, 718, 719, 720), (710, 709, 711, 712), (701, 702, 704, 703), (684, 683, 691, 692), (735, 734, 718, 736), (688, 687, 679, 680), (698, 697, 693, 694), (628, 626, 625, 627), (725, 726, 727, 728), (725, 728, 729, 730), (730, 729, 722, 721), (717, 709, 710, 716), (656, 652, 727, 733), (728, 727, 652), (720, 731, 651), (596, 735, 736, 654), (597, 716, 710, 658), (712, 658, 710), (714, 658, 712), (659, 658, 714), (724, 659, 714), (722, 659, 724), (598, 659, 722, 729), (593, 594, 734), (655, 593, 734, 732), (715, 719, 650), (653, 650, 719, 718), (721, 723, 660), (713, 660, 723), (657, 660, 713), (713, 711, 657), (711, 709, 657), (599, 657, 709, 717), (739, 689, 642, 737), (587, 641, 703, 707), (704, 702, 643), (702, 672, 643), (668, 739, 737, 588), (585, 616, 691, 705), (639, 614, 692, 698), (691, 683, 687, 705), (683, 677, 679, 687), (677, 681, 665, 679), (667, 665, 681, 673), (615, 586, 667, 673), (613, 637, 686, 674), (685, 675, 638), (675, 695, 638), (638, 695, 640), (695, 693, 640), (693, 697, 640), (646, 645, 700, 708), (671, 642, 669), (669, 642, 689), (740, 690, 689, 739), (613, 674, 668, 588), (685, 673, 674, 686), (668, 674, 682, 666), (666, 682, 678, 680), (680, 678, 684, 688), (688, 684, 692, 707), (707, 703, 704, 705), (667, 740, 739, 668), (587, 707, 692, 614), (698, 692, 691, 697), (648, 647, 699, 706), (694, 639, 698), (696, 639, 694), (639, 696, 637), (676, 637, 696), (686, 637, 676), (667, 586, 738, 740), (647, 646, 708, 699), (740, 738, 644, 690), (685, 638, 615, 673), (705, 704, 643, 585), (588, 737, 738, 586)])
me_cube.use_remesh_preserve_volume = False
me_cube.use_remesh_preserve_attributes = False
me_cube.use_mirror_vertex_groups = False
me_cube.update()
me_plane_001 = bpy.data.meshes.new('Plane.001')
me_plane_001.from_pydata([(2.883, 0.8033, 2.001), (2.924, 0.8033, 1.915), (3.0, 0.8033, 1.87), (4.334, 0.8033, 2.106), (4.391, 0.8033, 2.173), (4.401, 0.8033, 2.268), (4.36, 0.8033, 2.354), (4.284, 0.8033, 2.399), (2.95, 0.8033, 2.163), (2.893, 0.8033, 2.096), (4.786, 0.8033, 2.328), (4.827, 0.8033, 2.242), (4.903, 0.8033, 2.197), (6.237, 0.8033, 2.433), (6.294, 0.8033, 2.5), (6.305, 0.8033, 2.595), (6.264, 0.8033, 2.681), (6.188, 0.8033, 2.726), (4.854, 0.8033, 2.49), (4.797, 0.8033, 2.423), (9.864, 0.8015, 2.585), (9.876, 0.8015, 2.474), (9.943, 0.8015, 2.395), (12.04, 0.8015, 2.049), (12.13, 0.8015, 2.102), (12.17, 0.8015, 2.203), (12.16, 0.8015, 2.314), (12.1, 0.8015, 2.392), (10.0, 0.8015, 2.738), (9.911, 0.8015, 2.686), (-0.9786, 1.0, -0.02131), (2.182, 1.0, 0.02881), (-1.091, 1.0, 0.01692), (-1.131, 1.0, 0.2689), (-0.9864, 1.0, 0.4335), (-0.524, 1.0, 0.5207), (-0.4531, 1.0, 0.605), (-0.1873, 1.0, 0.6429), (-0.0825, 1.0, 0.7607), (0.1908, 1.0, 0.8009), (0.314, 1.0, 0.9654), (0.2279, 1.0, 1.09), (0.04517, 1.0, 1.017), (-0.117, 1.0, 1.069), (-0.3234, 1.0, 1.024), (-0.4544, 1.0, 1.071), (-0.8418, 1.0, 0.9643), (-1.095, 1.0, 1.109), (-1.12, 1.0, 1.263), (-0.9999, 1.0, 1.428), (0.7378, 1.0, 2.063), (1.28, 1.0, 2.259), (1.332, 1.0, 2.336), (5.776, 1.0, 3.176), (8.131, 1.0, 3.504), (10.36, 1.0, 3.233), (13.05, 1.0, 2.718), (13.32, 1.0, 2.746), (13.41, 1.0, 2.66), (13.72, 1.0, 2.607), (14.12, 1.0, 2.603), (14.57, 1.0, 2.77), (14.91, 1.0, 3.147), (15.18, 1.0, 3.872), (14.98, 1.0, 5.18), (14.92, 1.0, 5.259), (14.89, 1.0, 5.551), (14.73, 1.0, 5.702), (14.57, 1.0, 5.729), (14.52, 1.0, 5.996), (14.76, 1.0, 6.212), (16.27, 1.0, 6.517), (16.41, 1.0, 6.406), (16.57, 1.0, 5.808), (16.54, 1.0, 5.589), (17.47, 1.0, -0.3114), (17.31, 1.0, -0.3964), (17.31, 1.0, -0.8006), (17.54, 1.0, -0.8153), (17.68, 1.0, -2.101), (16.37, 1.0, -2.635), (14.7, 1.0, -2.709), (13.18, 1.0, -2.502), (12.05, 1.0, -2.107), (13.27, 1.0, -0.2624), (13.85, 1.0, -0.001485), (14.02, 1.0, 0.3147), (14.0, 1.0, 0.6685), (13.87, 1.0, 0.9473), (13.56, 1.0, 1.11), (13.15, 1.0, 1.159), (12.73, 1.0, 0.9457), (11.86, 1.0, 1.366), (10.58, 1.0, 1.669), (9.479, 1.0, 1.753), (8.783, 1.0, 1.672), (8.476, 1.0, 1.931), (8.091, 1.0, 2.019), (7.803, 1.0, 1.876), (7.574, 1.0, 1.718), (6.699, 1.0, 1.813), (5.854, 1.0, 1.793), (2.733, 1.0, 1.165), (2.45, 1.0, 0.9787), (2.362, 1.0, 0.6676), (2.333, 1.0, 0.4513), (2.222, 1.0, 0.3281), (2.04, 1.0, 0.3047), (2.034, 1.0, 0.1813), (2.192, 1.0, 0.1054), (14.33, 1.0, -0.5492), (14.09, 1.0, -0.6838), (14.66, 1.0, -1.133), (14.42, 1.0, -1.268), (14.73, 1.0, -0.8668), (14.15, 1.0, -1.192), (14.6, 1.0, -0.625), (14.02, 1.0, -0.95), (15.41, 1.0, 1.313), (15.36, 1.0, 1.404), (15.9, 1.0, 2.839), (16.02, 1.0, 2.848), (16.15, 1.0, 2.734), (15.8, 1.0, 2.735), (15.04, 1.0, -0.1953), (15.01, 1.0, 0.07954), (15.27, 1.0, 0.8469), (15.16, 1.0, 0.503), (15.23, 1.0, -0.4774), (15.52, 1.0, 1.642), (15.46, 1.0, 1.738), (15.6, 1.0, 1.872), (15.63, 1.0, 2.007), (15.49, 1.0, 1.514), (16.43, 1.0, -0.8406), (16.19, 1.0, -0.954), (15.37, 1.0, 1.477), (15.3, 1.0, 0.9705), (15.39, 1.0, 1.187), (15.1, 1.0, 0.6646), (15.91, 1.0, -0.9472), (15.14, 1.0, 0.7888), (15.24, 1.0, 1.061), (15.58, 1.0, -0.7677), (15.26, 1.0, 1.13), (15.48, 1.0, 1.821), (15.58, 1.0, 2.071), (1.043, 1.0, 1.417), (1.147, 1.0, 1.526), (1.275, 1.0, 1.508), (1.445, 1.0, 0.9866), (1.317, 1.0, 1.005), (1.367, 1.0, 0.7505), (1.214, 1.0, 0.8955), (1.3, 1.0, 1.381), (1.069, 1.0, 1.29), (1.197, 1.0, 1.272), (1.47, 1.0, 0.8595), (1.239, 1.0, 0.7685), (-0.9786, 0.0, -0.02131), (2.182, 0.0, 0.02881), (-1.091, 0.0, 0.01692), (-1.131, -5.96e-08, 0.2689), (-0.9864, 0.0, 0.4335), (-0.524, 0.0, 0.5207), (-0.4531, 0.0, 0.605), (-0.1873, 0.0, 0.6429), (-0.0825, 0.0, 0.7607), (0.1908, 0.0, 0.8009), (0.314, 0.0, 0.9654), (0.2279, -5.96e-08, 1.09), (0.04517, -5.96e-08, 1.017), (-0.117, -5.96e-08, 1.069), (-0.3234, -5.96e-08, 1.024), (-0.4544, -5.96e-08, 1.071), (-0.8418, -5.96e-08, 0.9643), (-1.095, -5.96e-08, 1.109), (-1.12, -1.192e-07, 1.263), (-0.9999, -1.788e-07, 1.428), (0.7378, -2.98e-07, 2.063), (1.28, -2.98e-07, 2.259), (1.332, -2.98e-07, 2.336), (5.776, -4.172e-07, 3.176), (8.131, -4.172e-07, 3.504), (10.36, -4.171e-07, 3.233), (13.05, -2.98e-07, 2.718), (13.32, -2.98e-07, 2.746), (13.41, -2.98e-07, 2.66), (13.72, -2.98e-07, 2.607), (14.12, -2.98e-07, 2.603), (14.57, -4.172e-07, 2.77), (14.91, -4.172e-07, 3.147), (15.18, -5.364e-07, 3.872), (14.98, -6.557e-07, 5.18), (14.92, -6.557e-07, 5.259), (14.89, -6.557e-07, 5.551), (14.73, -6.557e-07, 5.702), (14.57, -6.557e-07, 5.729), (14.52, -6.557e-07, 5.996), (14.76, -6.557e-07, 6.212), (16.27, -6.557e-07, 6.517), (16.41, -6.557e-07, 6.406), (16.57, -5.364e-07, 5.808), (16.54, -5.364e-07, 5.589), (17.47, 2.384e-07, -0.3114), (17.31, 2.322e-07, -0.3964), (17.31, 2.384e-07, -0.8006), (17.54, 2.384e-07, -0.8153), (17.68, 3.576e-07, -2.101), (16.37, 4.768e-07, -2.635), (14.7, 4.768e-07, -2.709), (13.18, 4.768e-07, -2.502), (12.05, 4.768e-07, -2.107), (13.27, 2.98e-07, -0.2624), (13.85, 2.98e-07, -0.001485), (14.02, 2.384e-07, 0.3147), (14.0, 1.788e-07, 0.6685), (13.87, 5.96e-08, 0.9473), (13.56, 5.96e-08, 1.11), (13.15, 5.96e-08, 1.159), (12.73, 1.192e-07, 0.9457), (11.86, 5.96e-08, 1.366), (10.58, 0.0, 1.669), (9.479, 0.0, 1.753), (8.783, 0.0, 1.672), (8.476, -5.96e-08, 1.931), (8.091, -1.192e-07, 2.019), (7.803, -1.788e-07, 1.876), (7.574, -1.788e-07, 1.718), (6.699, -1.788e-07, 1.813), (5.854, -1.788e-07, 1.793), (2.733, -1.788e-07, 1.165), (2.45, -1.788e-07, 0.9787), (2.362, -1.192e-07, 0.6676), (2.333, -1.788e-07, 0.4513), (2.222, -1.788e-07, 0.3281), (2.04, -1.788e-07, 0.3047), (2.034, -1.788e-07, 0.1813), (2.192, -1.788e-07, 0.1054), (14.09, 0.0, -0.6838), (14.73, 2.384e-07, -0.8668), (14.02, 6.557e-07, -0.95), (14.6, 2.384e-07, -0.625), (14.15, 6.557e-07, -1.192), (14.33, 0.0, -0.5492), (14.42, 0.0, -1.268), (14.66, 0.0, -1.133), (15.58, 5.96e-08, -0.7677), (16.63, -2.384e-07, -0.4323), (15.26, 1.192e-07, 1.13), (15.1, 1.192e-07, 0.6646), (15.49, -5.96e-08, 1.514), (15.63, -4.768e-07, 2.007), (16.57, 2.384e-07, -0.6767), (15.14, 1.192e-07, 0.7888), (15.23, 4.768e-07, -0.4774), (15.39, 1.192e-07, 1.187), (15.52, -1.192e-07, 1.642), (15.58, -4.768e-07, 2.071), (15.8, 4.768e-07, 2.735), (15.9, -4.172e-07, 2.839), (16.43, -9.537e-07, -0.8406), (15.04, -5.96e-08, -0.1953), (15.27, 1.192e-07, 0.8469), (15.41, 1.192e-07, 1.313), (15.46, -1.192e-07, 1.738), (16.19, 4.768e-07, -0.954), (16.02, -4.172e-07, 2.848), (15.3, 1.192e-07, 0.9705), (15.01, 5.96e-08, 0.07954), (15.48, 4.768e-07, 1.821), (15.36, -5.96e-08, 1.404), (16.15, -5.364e-07, 2.734), (15.91, -1.192e-07, -0.9472), (15.16, 1.192e-07, 0.503), (15.24, 1.192e-07, 1.061), (15.37, -5.96e-08, 1.477), (15.6, 4.768e-07, 1.872), (1.47, 5.96e-08, 0.8595), (1.275, 0.0, 1.508), (1.197, 2.384e-07, 1.272), (1.317, 2.384e-07, 1.005), (1.3, 0.0, 1.381), (1.214, 2.384e-07, 0.8955), (1.147, 2.384e-07, 1.526), (1.239, 2.384e-07, 0.7685), (1.043, 2.384e-07, 1.417), (1.445, 5.96e-08, 0.9866), (1.367, 2.384e-07, 0.7505), (1.069, 2.384e-07, 1.29), (16.57, 1.0, -0.6767), (16.63, 1.0, -0.4323), (17.18, 1.0, -0.5283), (17.18, 2.188e-07, -0.5283), (17.16, 1.0, -0.6901), (17.16, 1.521e-07, -0.6901), (9.864, 1.0, 2.585), (9.911, 1.0, 2.686), (9.943, 1.0, 2.395), (9.876, 1.0, 2.474), (9.895, 1.0, 2.452), (12.04, 1.0, 2.049), (10.49, 1.0, 2.305), (10.0, 1.0, 2.738), (12.13, 1.0, 2.102), (10.44, 1.0, 2.665), (10.06, 1.0, 2.728), (12.1, 1.0, 2.392), (12.16, 1.0, 2.314), (12.17, 1.0, 2.203), (4.854, 1.0, 2.49), (4.827, 1.0, 2.242), (4.786, 1.0, 2.328), (4.797, 1.0, 2.423), (6.237, 1.0, 2.433), (5.822, 1.0, 2.359), (6.188, 1.0, 2.726), (5.805, 1.0, 2.658), (4.903, 1.0, 2.197), (6.264, 1.0, 2.681), (6.305, 1.0, 2.595), (6.294, 1.0, 2.5), (2.95, 1.0, 2.163), (2.924, 1.0, 1.915), (2.883, 1.0, 2.001), (2.893, 1.0, 2.096), (4.334, 1.0, 2.106), (4.284, 1.0, 2.399), (3.0, 1.0, 1.87), (4.36, 1.0, 2.354), (4.401, 1.0, 2.268), (4.391, 1.0, 2.173)], [], [(0, 1, 323, 324), (1, 2, 328, 323), (2, 3, 326, 328), (3, 4, 331, 326), (4, 5, 330, 331), (5, 6, 329, 330), (6, 7, 327, 329), (7, 8, 322, 327), (8, 9, 325, 322), (9, 0, 324, 325), (0, 9, 8, 7, 6, 5, 4, 3, 2, 1), (10, 11, 311, 312), (11, 12, 318, 311), (12, 13, 314, 315, 318), (13, 14, 321, 314), (14, 15, 320, 321), (15, 16, 319, 320), (16, 17, 316, 319), (17, 18, 310, 317, 316), (18, 19, 313, 310), (19, 10, 312, 313), (10, 19, 18, 17, 16, 15, 14, 13, 12, 11), (20, 21, 299, 296), (21, 22, 298, 300, 299), (22, 23, 301, 302, 298), (23, 24, 304, 301), (24, 25, 309, 304), (25, 26, 308, 309), (26, 27, 307, 308), (27, 28, 303, 306, 305, 307), (28, 29, 297, 303), (29, 20, 296, 297), (20, 29, 28, 27, 26, 25, 24, 23, 22, 21), (160, 159, 30, 31), (213, 214, 85, 84), (239, 111, 110, 244), (242, 116, 114, 240), (243, 115, 117, 241), (241, 117, 111, 239), (240, 114, 112, 246), (246, 112, 113, 245), (244, 110, 116, 242), (245, 113, 115, 243), (247, 273, 140, 143), (269, 262, 124, 125), (262, 255, 128, 124), (257, 251, 133, 129), (266, 261, 134, 135), (273, 266, 135, 140), (268, 263, 126, 137), (270, 265, 130, 145), (263, 254, 141, 126), (249, 275, 142, 144), (272, 267, 121, 122), (274, 269, 125, 127), (252, 277, 131, 132), (259, 258, 146, 123), (265, 257, 129, 130), (250, 274, 127, 139), (256, 249, 144, 138), (271, 264, 118, 119), (260, 259, 123, 120), (251, 276, 136, 133), (255, 247, 143, 128), (275, 268, 137, 142), (258, 252, 132, 146), (254, 250, 139, 141), (276, 271, 119, 136), (267, 260, 120, 121), (277, 270, 145, 131), (264, 256, 138, 118), (156, 280, 282, 154), (151, 281, 283, 153), (154, 282, 279, 149), (150, 287, 281, 151), (153, 283, 285, 158), (152, 288, 278, 157), (158, 285, 288, 152), (157, 278, 287, 150), (147, 286, 289, 155), (155, 289, 280, 156), (148, 284, 286, 147), (149, 279, 284, 148), (49, 48, 177, 178), (109, 238, 160, 31), (30, 159, 161, 32), (107, 236, 237, 108), (78, 207, 208, 79), (67, 196, 197, 68), (101, 230, 231, 102), (100, 229, 230, 101), (99, 228, 229, 100), (93, 222, 223, 94), (68, 197, 198, 69), (94, 223, 224, 95), (97, 226, 227, 98), (34, 163, 164, 35), (62, 191, 192, 63), (89, 218, 219, 90), (95, 224, 225, 96), (106, 235, 236, 107), (84, 83, 212, 213), (88, 217, 218, 89), (87, 86, 215, 216), (32, 161, 162, 33), (62, 61, 190, 191), (82, 211, 212, 83), (46, 175, 176, 47), (81, 210, 211, 82), (80, 209, 210, 81), (79, 208, 209, 80), (77, 206, 207, 78), (96, 225, 226, 97), (73, 202, 203, 74), (102, 231, 232, 103), (37, 166, 167, 38), (36, 165, 166, 37), (70, 199, 200, 71), (42, 41, 170, 171), (74, 203, 204, 75), (69, 198, 199, 70), (65, 194, 195, 66), (90, 219, 220, 91), (40, 169, 170, 41), (51, 180, 181, 52), (64, 193, 194, 65), (64, 63, 192, 193), (59, 188, 189, 60), (47, 176, 177, 48), (60, 189, 190, 61), (98, 227, 228, 99), (58, 187, 188, 59), (57, 186, 187, 58), (56, 185, 186, 57), (56, 55, 184, 185), (54, 183, 184, 55), (53, 182, 183, 54), (52, 181, 182, 53), (92, 221, 222, 93), (49, 178, 179, 50), (103, 232, 233, 104), (35, 164, 165, 36), (45, 174, 175, 46), (91, 220, 221, 92), (42, 171, 172, 43), (85, 214, 215, 86), (72, 201, 202, 73), (33, 162, 163, 34), (106, 105, 234, 235), (109, 108, 237, 238), (87, 216, 217, 88), (66, 195, 196, 67), (39, 38, 167, 168), (71, 200, 201, 72), (105, 104, 233, 234), (75, 204, 205, 76), (39, 168, 169, 40), (44, 173, 174, 45), (43, 172, 173, 44), (51, 50, 179, 180), (76, 205, 293, 292), (134, 261, 253, 290), (248, 291, 290, 253), (122, 291, 248, 272), (30, 32, 33, 34), (31, 30, 34, 35), (36, 109, 31, 35), (36, 37, 108, 109), (37, 38, 107, 108), (38, 39, 106, 107), (39, 40, 105, 106), (41, 153, 158, 40), (105, 152, 157, 104), (105, 40, 158), (152, 105, 158), (104, 157, 150, 103), (41, 155, 153), (153, 155, 156, 151), (147, 155, 41, 50), (42, 50, 41), (43, 50, 42), (44, 50, 43), (45, 50, 44), (49, 50, 45, 48), (45, 46, 47, 48), (51, 148, 147, 50), (151, 156, 154, 150), (102, 103, 150, 154), (52, 149, 148, 51), (149, 52, 102, 154), (52, 53, 317, 310, 313, 312, 330, 329, 327, 322, 325, 324, 102), (53, 54, 100, 101, 315, 314, 321, 320, 319, 316, 317), (99, 100, 54, 98), (54, 55, 97, 98), (96, 97, 55, 95), (95, 55, 306, 303, 297, 296, 299, 300, 94), (94, 300, 298, 302, 93), (55, 56, 92, 93, 302, 301, 304, 309, 308, 307, 305), (56, 57, 91, 92), (57, 58, 90, 91), (58, 59, 89, 90), (59, 60, 88, 89), (60, 61, 87, 88), (61, 62, 86, 87), (125, 86, 127), (139, 127, 86), (141, 139, 86), (86, 62, 141), (137, 126, 141, 142), (63, 142, 141, 62), (118, 138, 144, 119), (129, 133, 136, 130), (132, 131, 145, 146), (142, 63, 144), (144, 63, 119), (136, 119, 63), (145, 130, 136, 63), (146, 145, 63), (123, 146, 63), (120, 123, 63), (64, 121, 120, 63), (121, 74, 122), (121, 64, 74), (64, 65, 73, 74), (65, 66, 72, 73), (66, 67, 71, 72), (67, 68, 69, 70), (70, 71, 67), (75, 122, 74), (76, 291, 122, 75), (292, 293, 295, 294), (77, 78, 79, 80), (134, 290, 77, 80), (81, 135, 134, 80), (82, 140, 135, 81), (112, 143, 140), (140, 82, 112), (112, 82, 113), (82, 83, 115, 113), (83, 84, 117, 115), (84, 85, 111, 117), (85, 86, 110, 111), (116, 110, 86, 125), (125, 124, 116), (116, 124, 128, 114), (114, 128, 143, 112), (206, 77, 294, 295), (291, 294, 77, 290), (294, 291, 292), (76, 292, 291), (305, 306, 55), (102, 324, 323, 328, 326, 331, 330, 312, 311, 318, 315, 101)])
me_plane_001.use_remesh_preserve_volume = False
me_plane_001.use_remesh_preserve_attributes = False
me_plane_001.use_mirror_vertex_groups = False
me_plane_001.update()
me_plane_000 = bpy.data.meshes.new('Plane.000')
me_plane_000.from_pydata([(2.883, 0.8033, 2.001), (2.924, 0.8033, 1.915), (3.0, 0.8033, 1.87), (4.334, 0.8033, 2.106), (4.391, 0.8033, 2.173), (4.401, 0.8033, 2.268), (4.36, 0.8033, 2.354), (4.284, 0.8033, 2.399), (2.95, 0.8033, 2.163), (2.893, 0.8033, 2.096), (4.786, 0.8033, 2.328), (4.827, 0.8033, 2.242), (4.903, 0.8033, 2.197), (6.237, 0.8033, 2.433), (6.294, 0.8033, 2.5), (6.305, 0.8033, 2.595), (6.264, 0.8033, 2.681), (6.188, 0.8033, 2.726), (4.854, 0.8033, 2.49), (4.797, 0.8033, 2.423), (9.864, 0.8015, 2.585), (9.876, 0.8015, 2.474), (9.943, 0.8015, 2.395), (12.04, 0.8015, 2.049), (12.13, 0.8015, 2.102), (12.17, 0.8015, 2.203), (12.16, 0.8015, 2.314), (12.1, 0.8015, 2.392), (10.0, 0.8015, 2.738), (9.911, 0.8015, 2.686), (-0.9786, 1.0, -0.02131), (2.182, 1.0, 0.02881), (-1.091, 1.0, 0.01692), (-1.131, 1.0, 0.2689), (-0.9864, 1.0, 0.4335), (-0.524, 1.0, 0.5207), (-0.4531, 1.0, 0.605), (-0.1873, 1.0, 0.6429), (-0.0825, 1.0, 0.7607), (0.1908, 1.0, 0.8009), (0.314, 1.0, 0.9654), (0.2279, 1.0, 1.09), (0.04517, 1.0, 1.017), (-0.117, 1.0, 1.069), (-0.3234, 1.0, 1.024), (-0.4544, 1.0, 1.071), (-0.8418, 1.0, 0.9643), (-1.095, 1.0, 1.109), (-1.12, 1.0, 1.263), (-0.9999, 1.0, 1.428), (0.7378, 1.0, 2.063), (1.28, 1.0, 2.259), (1.332, 1.0, 2.336), (5.776, 1.0, 3.176), (8.131, 1.0, 3.504), (10.36, 1.0, 3.233), (13.05, 1.0, 2.718), (13.32, 1.0, 2.746), (13.41, 1.0, 2.66), (13.72, 1.0, 2.607), (14.12, 1.0, 2.603), (14.57, 1.0, 2.77), (14.91, 1.0, 3.147), (15.18, 1.0, 3.872), (14.98, 1.0, 5.18), (14.92, 1.0, 5.259), (14.89, 1.0, 5.551), (14.73, 1.0, 5.702), (14.57, 1.0, 5.729), (14.52, 1.0, 5.996), (14.76, 1.0, 6.212), (16.27, 1.0, 6.517), (16.41, 1.0, 6.406), (16.57, 1.0, 5.808), (16.54, 1.0, 5.589), (17.47, 1.0, -0.3114), (17.31, 1.0, -0.3964), (17.31, 1.0, -0.8006), (17.54, 1.0, -0.8153), (17.68, 1.0, -2.101), (16.37, 1.0, -2.635), (14.7, 1.0, -2.709), (13.18, 1.0, -2.502), (12.05, 1.0, -2.107), (13.27, 1.0, -0.2624), (13.85, 1.0, -0.001485), (14.02, 1.0, 0.3147), (14.0, 1.0, 0.6685), (13.87, 1.0, 0.9473), (13.56, 1.0, 1.11), (13.15, 1.0, 1.159), (12.73, 1.0, 0.9457), (11.86, 1.0, 1.366), (10.58, 1.0, 1.669), (9.479, 1.0, 1.753), (8.783, 1.0, 1.672), (8.476, 1.0, 1.931), (8.091, 1.0, 2.019), (7.803, 1.0, 1.876), (7.574, 1.0, 1.718), (6.699, 1.0, 1.813), (5.854, 1.0, 1.793), (2.733, 1.0, 1.165), (2.45, 1.0, 0.9787), (2.362, 1.0, 0.6676), (2.333, 1.0, 0.4513), (2.222, 1.0, 0.3281), (2.04, 1.0, 0.3047), (2.034, 1.0, 0.1813), (2.192, 1.0, 0.1054), (14.33, 1.0, -0.5492), (14.09, 1.0, -0.6838), (14.66, 1.0, -1.133), (14.42, 1.0, -1.268), (14.73, 1.0, -0.8668), (14.15, 1.0, -1.192), (14.6, 1.0, -0.625), (14.02, 1.0, -0.95), (15.41, 1.0, 1.313), (15.36, 1.0, 1.404), (15.9, 1.0, 2.839), (16.02, 1.0, 2.848), (16.15, 1.0, 2.734), (15.8, 1.0, 2.735), (15.04, 1.0, -0.1953), (15.01, 1.0, 0.07954), (15.27, 1.0, 0.8469), (15.16, 1.0, 0.503), (15.23, 1.0, -0.4774), (15.52, 1.0, 1.642), (15.46, 1.0, 1.738), (15.6, 1.0, 1.872), (15.63, 1.0, 2.007), (15.49, 1.0, 1.514), (16.43, 1.0, -0.8406), (16.19, 1.0, -0.954), (15.37, 1.0, 1.477), (15.3, 1.0, 0.9705), (15.39, 1.0, 1.187), (15.1, 1.0, 0.6646), (15.91, 1.0, -0.9472), (15.14, 1.0, 0.7888), (15.24, 1.0, 1.061), (15.58, 1.0, -0.7677), (15.26, 1.0, 1.13), (15.48, 1.0, 1.821), (15.58, 1.0, 2.071), (1.043, 1.0, 1.417), (1.147, 1.0, 1.526), (1.275, 1.0, 1.508), (1.445, 1.0, 0.9866), (1.317, 1.0, 1.005), (1.367, 1.0, 0.7505), (1.214, 1.0, 0.8955), (1.3, 1.0, 1.381), (1.069, 1.0, 1.29), (1.197, 1.0, 1.272), (1.47, 1.0, 0.8595), (1.239, 1.0, 0.7685), (-0.9786, 0.0, -0.02131), (2.182, 0.0, 0.02881), (-1.091, 0.0, 0.01692), (-1.131, -5.96e-08, 0.2689), (-0.9864, 0.0, 0.4335), (-0.524, 0.0, 0.5207), (-0.4531, 0.0, 0.605), (-0.1873, 0.0, 0.6429), (-0.0825, 0.0, 0.7607), (0.1908, 0.0, 0.8009), (0.314, 0.0, 0.9654), (0.2279, -5.96e-08, 1.09), (0.04517, -5.96e-08, 1.017), (-0.117, -5.96e-08, 1.069), (-0.3234, -5.96e-08, 1.024), (-0.4544, -5.96e-08, 1.071), (-0.8418, -5.96e-08, 0.9643), (-1.095, -5.96e-08, 1.109), (-1.12, -1.192e-07, 1.263), (-0.9999, -1.788e-07, 1.428), (0.7378, -2.98e-07, 2.063), (1.28, -2.98e-07, 2.259), (1.332, -2.98e-07, 2.336), (5.776, -4.172e-07, 3.176), (8.131, -4.172e-07, 3.504), (10.36, -4.171e-07, 3.233), (13.05, -2.98e-07, 2.718), (13.32, -2.98e-07, 2.746), (13.41, -2.98e-07, 2.66), (13.72, -2.98e-07, 2.607), (14.12, -2.98e-07, 2.603), (14.57, -4.172e-07, 2.77), (14.91, -4.172e-07, 3.147), (15.18, -5.364e-07, 3.872), (14.98, -6.557e-07, 5.18), (14.92, -6.557e-07, 5.259), (14.89, -6.557e-07, 5.551), (14.73, -6.557e-07, 5.702), (14.57, -6.557e-07, 5.729), (14.52, -6.557e-07, 5.996), (14.76, -6.557e-07, 6.212), (16.27, -6.557e-07, 6.517), (16.41, -6.557e-07, 6.406), (16.57, -5.364e-07, 5.808), (16.54, -5.364e-07, 5.589), (17.47, 2.384e-07, -0.3114), (17.31, 2.322e-07, -0.3964), (17.31, 2.384e-07, -0.8006), (17.54, 2.384e-07, -0.8153), (17.68, 3.576e-07, -2.101), (16.37, 4.768e-07, -2.635), (14.7, 4.768e-07, -2.709), (13.18, 4.768e-07, -2.502), (12.05, 4.768e-07, -2.107), (13.27, 2.98e-07, -0.2624), (13.85, 2.98e-07, -0.001485), (14.02, 2.384e-07, 0.3147), (14.0, 1.788e-07, 0.6685), (13.87, 5.96e-08, 0.9473), (13.56, 5.96e-08, 1.11), (13.15, 5.96e-08, 1.159), (12.73, 1.192e-07, 0.9457), (11.86, 5.96e-08, 1.366), (10.58, 0.0, 1.669), (9.479, 0.0, 1.753), (8.783, 0.0, 1.672), (8.476, -5.96e-08, 1.931), (8.091, -1.192e-07, 2.019), (7.803, -1.788e-07, 1.876), (7.574, -1.788e-07, 1.718), (6.699, -1.788e-07, 1.813), (5.854, -1.788e-07, 1.793), (2.733, -1.788e-07, 1.165), (2.45, -1.788e-07, 0.9787), (2.362, -1.192e-07, 0.6676), (2.333, -1.788e-07, 0.4513), (2.222, -1.788e-07, 0.3281), (2.04, -1.788e-07, 0.3047), (2.034, -1.788e-07, 0.1813), (2.192, -1.788e-07, 0.1054), (14.09, 0.0, -0.6838), (14.73, 2.384e-07, -0.8668), (14.02, 6.557e-07, -0.95), (14.6, 2.384e-07, -0.625), (14.15, 6.557e-07, -1.192), (14.33, 0.0, -0.5492), (14.42, 0.0, -1.268), (14.66, 0.0, -1.133), (15.58, 5.96e-08, -0.7677), (16.63, -2.384e-07, -0.4323), (15.26, 1.192e-07, 1.13), (15.1, 1.192e-07, 0.6646), (15.49, -5.96e-08, 1.514), (15.63, -4.768e-07, 2.007), (16.57, 2.384e-07, -0.6767), (15.14, 1.192e-07, 0.7888), (15.23, 4.768e-07, -0.4774), (15.39, 1.192e-07, 1.187), (15.52, -1.192e-07, 1.642), (15.58, -4.768e-07, 2.071), (15.8, 4.768e-07, 2.735), (15.9, -4.172e-07, 2.839), (16.43, -9.537e-07, -0.8406), (15.04, -5.96e-08, -0.1953), (15.27, 1.192e-07, 0.8469), (15.41, 1.192e-07, 1.313), (15.46, -1.192e-07, 1.738), (16.19, 4.768e-07, -0.954), (16.02, -4.172e-07, 2.848), (15.3, 1.192e-07, 0.9705), (15.01, 5.96e-08, 0.07954), (15.48, 4.768e-07, 1.821), (15.36, -5.96e-08, 1.404), (16.15, -5.364e-07, 2.734), (15.91, -1.192e-07, -0.9472), (15.16, 1.192e-07, 0.503), (15.24, 1.192e-07, 1.061), (15.37, -5.96e-08, 1.477), (15.6, 4.768e-07, 1.872), (1.47, 5.96e-08, 0.8595), (1.275, 0.0, 1.508), (1.197, 2.384e-07, 1.272), (1.317, 2.384e-07, 1.005), (1.3, 0.0, 1.381), (1.214, 2.384e-07, 0.8955), (1.147, 2.384e-07, 1.526), (1.239, 2.384e-07, 0.7685), (1.043, 2.384e-07, 1.417), (1.445, 5.96e-08, 0.9866), (1.367, 2.384e-07, 0.7505), (1.069, 2.384e-07, 1.29), (16.57, 1.0, -0.6767), (16.63, 1.0, -0.4323), (17.18, 1.0, -0.5283), (17.18, 2.188e-07, -0.5283), (17.16, 1.0, -0.6901), (17.16, 1.521e-07, -0.6901), (9.864, 1.0, 2.585), (9.911, 1.0, 2.686), (9.943, 1.0, 2.395), (9.876, 1.0, 2.474), (9.895, 1.0, 2.452), (12.04, 1.0, 2.049), (10.49, 1.0, 2.305), (10.0, 1.0, 2.738), (12.13, 1.0, 2.102), (10.44, 1.0, 2.665), (10.06, 1.0, 2.728), (12.1, 1.0, 2.392), (12.16, 1.0, 2.314), (12.17, 1.0, 2.203), (4.854, 1.0, 2.49), (4.827, 1.0, 2.242), (4.786, 1.0, 2.328), (4.797, 1.0, 2.423), (6.237, 1.0, 2.433), (5.822, 1.0, 2.359), (6.188, 1.0, 2.726), (5.805, 1.0, 2.658), (4.903, 1.0, 2.197), (6.264, 1.0, 2.681), (6.305, 1.0, 2.595), (6.294, 1.0, 2.5), (2.95, 1.0, 2.163), (2.924, 1.0, 1.915), (2.883, 1.0, 2.001), (2.893, 1.0, 2.096), (4.334, 1.0, 2.106), (4.284, 1.0, 2.399), (3.0, 1.0, 1.87), (4.36, 1.0, 2.354), (4.401, 1.0, 2.268), (4.391, 1.0, 2.173)], [], [(0, 1, 323, 324), (1, 2, 328, 323), (2, 3, 326, 328), (3, 4, 331, 326), (4, 5, 330, 331), (5, 6, 329, 330), (6, 7, 327, 329), (7, 8, 322, 327), (8, 9, 325, 322), (9, 0, 324, 325), (0, 9, 8, 7, 6, 5, 4, 3, 2, 1), (10, 11, 311, 312), (11, 12, 318, 311), (12, 13, 314, 315, 318), (13, 14, 321, 314), (14, 15, 320, 321), (15, 16, 319, 320), (16, 17, 316, 319), (17, 18, 310, 317, 316), (18, 19, 313, 310), (19, 10, 312, 313), (10, 19, 18, 17, 16, 15, 14, 13, 12, 11), (20, 21, 299, 296), (21, 22, 298, 300, 299), (22, 23, 301, 302, 298), (23, 24, 304, 301), (24, 25, 309, 304), (25, 26, 308, 309), (26, 27, 307, 308), (27, 28, 303, 306, 305, 307), (28, 29, 297, 303), (29, 20, 296, 297), (20, 29, 28, 27, 26, 25, 24, 23, 22, 21), (160, 159, 30, 31), (213, 214, 85, 84), (239, 111, 110, 244), (242, 116, 114, 240), (243, 115, 117, 241), (241, 117, 111, 239), (240, 114, 112, 246), (246, 112, 113, 245), (244, 110, 116, 242), (245, 113, 115, 243), (247, 273, 140, 143), (269, 262, 124, 125), (262, 255, 128, 124), (257, 251, 133, 129), (266, 261, 134, 135), (273, 266, 135, 140), (268, 263, 126, 137), (270, 265, 130, 145), (263, 254, 141, 126), (249, 275, 142, 144), (272, 267, 121, 122), (274, 269, 125, 127), (252, 277, 131, 132), (259, 258, 146, 123), (265, 257, 129, 130), (250, 274, 127, 139), (256, 249, 144, 138), (271, 264, 118, 119), (260, 259, 123, 120), (251, 276, 136, 133), (255, 247, 143, 128), (275, 268, 137, 142), (258, 252, 132, 146), (254, 250, 139, 141), (276, 271, 119, 136), (267, 260, 120, 121), (277, 270, 145, 131), (264, 256, 138, 118), (156, 280, 282, 154), (151, 281, 283, 153), (154, 282, 279, 149), (150, 287, 281, 151), (153, 283, 285, 158), (152, 288, 278, 157), (158, 285, 288, 152), (157, 278, 287, 150), (147, 286, 289, 155), (155, 289, 280, 156), (148, 284, 286, 147), (149, 279, 284, 148), (49, 48, 177, 178), (109, 238, 160, 31), (30, 159, 161, 32), (107, 236, 237, 108), (78, 207, 208, 79), (67, 196, 197, 68), (101, 230, 231, 102), (100, 229, 230, 101), (99, 228, 229, 100), (93, 222, 223, 94), (68, 197, 198, 69), (94, 223, 224, 95), (97, 226, 227, 98), (34, 163, 164, 35), (62, 191, 192, 63), (89, 218, 219, 90), (95, 224, 225, 96), (106, 235, 236, 107), (84, 83, 212, 213), (88, 217, 218, 89), (87, 86, 215, 216), (32, 161, 162, 33), (62, 61, 190, 191), (82, 211, 212, 83), (46, 175, 176, 47), (81, 210, 211, 82), (80, 209, 210, 81), (79, 208, 209, 80), (77, 206, 207, 78), (96, 225, 226, 97), (73, 202, 203, 74), (102, 231, 232, 103), (37, 166, 167, 38), (36, 165, 166, 37), (70, 199, 200, 71), (42, 41, 170, 171), (74, 203, 204, 75), (69, 198, 199, 70), (65, 194, 195, 66), (90, 219, 220, 91), (40, 169, 170, 41), (51, 180, 181, 52), (64, 193, 194, 65), (64, 63, 192, 193), (59, 188, 189, 60), (47, 176, 177, 48), (60, 189, 190, 61), (98, 227, 228, 99), (58, 187, 188, 59), (57, 186, 187, 58), (56, 185, 186, 57), (56, 55, 184, 185), (54, 183, 184, 55), (53, 182, 183, 54), (52, 181, 182, 53), (92, 221, 222, 93), (49, 178, 179, 50), (103, 232, 233, 104), (35, 164, 165, 36), (45, 174, 175, 46), (91, 220, 221, 92), (42, 171, 172, 43), (85, 214, 215, 86), (72, 201, 202, 73), (33, 162, 163, 34), (106, 105, 234, 235), (109, 108, 237, 238), (87, 216, 217, 88), (66, 195, 196, 67), (39, 38, 167, 168), (71, 200, 201, 72), (105, 104, 233, 234), (75, 204, 205, 76), (39, 168, 169, 40), (44, 173, 174, 45), (43, 172, 173, 44), (51, 50, 179, 180), (76, 205, 293, 292), (134, 261, 253, 290), (248, 291, 290, 253), (122, 291, 248, 272), (30, 32, 33, 34), (31, 30, 34, 35), (36, 109, 31, 35), (36, 37, 108, 109), (37, 38, 107, 108), (38, 39, 106, 107), (39, 40, 105, 106), (41, 153, 158, 40), (105, 152, 157, 104), (105, 40, 158), (152, 105, 158), (104, 157, 150, 103), (41, 155, 153), (153, 155, 156, 151), (147, 155, 41, 50), (42, 50, 41), (43, 50, 42), (44, 50, 43), (45, 50, 44), (49, 50, 45, 48), (45, 46, 47, 48), (51, 148, 147, 50), (151, 156, 154, 150), (102, 103, 150, 154), (52, 149, 148, 51), (149, 52, 102, 154), (52, 53, 317, 310, 313, 312, 330, 329, 327, 322, 325, 324, 102), (53, 54, 100, 101, 315, 314, 321, 320, 319, 316, 317), (99, 100, 54, 98), (54, 55, 97, 98), (96, 97, 55, 95), (95, 55, 306, 303, 297, 296, 299, 300, 94), (94, 300, 298, 302, 93), (55, 56, 92, 93, 302, 301, 304, 309, 308, 307, 305), (56, 57, 91, 92), (57, 58, 90, 91), (58, 59, 89, 90), (59, 60, 88, 89), (60, 61, 87, 88), (61, 62, 86, 87), (125, 86, 127), (139, 127, 86), (141, 139, 86), (86, 62, 141), (137, 126, 141, 142), (63, 142, 141, 62), (118, 138, 144, 119), (129, 133, 136, 130), (132, 131, 145, 146), (142, 63, 144), (144, 63, 119), (136, 119, 63), (145, 130, 136, 63), (146, 145, 63), (123, 146, 63), (120, 123, 63), (64, 121, 120, 63), (121, 74, 122), (121, 64, 74), (64, 65, 73, 74), (65, 66, 72, 73), (66, 67, 71, 72), (67, 68, 69, 70), (70, 71, 67), (75, 122, 74), (76, 291, 122, 75), (292, 293, 295, 294), (77, 78, 79, 80), (134, 290, 77, 80), (81, 135, 134, 80), (82, 140, 135, 81), (112, 143, 140), (140, 82, 112), (112, 82, 113), (82, 83, 115, 113), (83, 84, 117, 115), (84, 85, 111, 117), (85, 86, 110, 111), (116, 110, 86, 125), (125, 124, 116), (116, 124, 128, 114), (114, 128, 143, 112), (206, 77, 294, 295), (291, 294, 77, 290), (294, 291, 292), (76, 292, 291), (305, 306, 55), (102, 324, 323, 328, 326, 331, 330, 312, 311, 318, 315, 101)])
me_plane_000.use_remesh_preserve_volume = False
me_plane_000.use_remesh_preserve_attributes = False
me_plane_000.use_mirror_vertex_groups = False
me_plane_000.update()
me_cube_001 = bpy.data.meshes.new('Cube.001')
me_cube_001.from_pydata([(-0.4613, -3.5, -1.377), (-0.567, -3.5, 0.9534), (-0.4613, -1.262, -1.377), (-0.567, -1.262, 0.9534), (1.0, -3.381, -1.0), (1.0, -3.381, 1.0), (1.0, -1.381, -1.0), (1.0, -1.381, 1.0), (9.373, -1.597, -1.582), (8.983, -1.597, -3.209), (9.373, -3.165, -1.582), (8.983, -3.165, -3.209), (8.512, -3.602, -3.708), (9.026, -3.602, -1.397), (8.512, -1.161, -3.708), (9.026, -1.161, -1.397), (6.871, -1.41, -0.1645), (6.461, -1.41, -2.004), (6.871, -3.353, -0.1645), (6.461, -3.353, -2.004), (5.149, -3.552, -1.762), (5.643, -3.552, 0.4539), (5.149, -1.211, -1.762), (5.643, -1.211, 0.4539), (5.005, -1.411, 0.7317), (4.69, -1.411, -1.149), (5.005, -3.352, 0.7317), (4.69, -3.352, -1.149), (4.106, -3.538, -1.415), (4.106, -3.538, 0.8997), (4.106, -1.224, -1.415), (4.106, -1.224, 0.8997), (2.579, -1.461, 0.9419), (2.579, -1.461, -0.8979), (2.579, -3.301, 0.9419), (2.579, -3.301, -0.8979), (-0.8122, -1.088, -1.965), (-0.8122, -3.848, -1.965), (-1.044, -3.848, 0.972), (-1.044, -1.088, 0.972), (-1.255, -1.088, -1.608), (-1.255, -3.367, -1.608), (-1.451, -3.367, 0.5254), (-1.451, -1.088, 0.5254), (9.402, -2.186, -2.541), (9.276, -2.186, -2.881), (9.402, -2.577, -2.541), (9.276, -2.577, -2.881), (4.558, -1.362, 0.8525), (4.407, -1.362, -1.156), (4.407, -3.4, -1.156), (4.558, -3.4, 0.8525), (5.377, -1.366, 0.6107), (5.377, -3.396, 0.6107), (4.935, -1.366, -1.302), (4.935, -3.396, -1.302), (3.529, -1.424, 0.9314), (3.529, -3.338, 0.9314), (3.309, -1.424, -1.021), (3.309, -3.338, -1.021), (-0.3014, -1.388, -1.125), (-0.2783, -1.388, 0.9663), (-0.3014, -3.374, -1.125), (-0.2783, -3.374, 0.9663), (-1.015, -1.088, -1.836), (-1.277, -1.088, 0.9221), (-1.277, -3.763, 0.9221), (-1.015, -3.763, -1.836), (7.207, -3.343, -2.449), (7.613, -3.343, -0.6285), (7.613, -1.42, -0.6285), (7.207, -1.42, -2.449), (8.411, -3.415, -1.099), (8.411, -1.347, -1.099), (7.975, -3.415, -3.057), (7.975, -1.347, -3.057), (6.104, -3.424, 0.2344), (6.104, -1.339, 0.2344), (5.665, -1.339, -1.74), (5.665, -3.424, -1.74), (-0.5943, -1.088, -1.896), (-0.8178, -1.088, 0.9633), (-0.8178, -3.674, 0.9633), (-0.5943, -3.674, -1.896), (1.42, -3.36, 0.3368), (1.42, -1.403, 0.3368), (1.327, -3.365, 0.4423), (1.327, -1.398, 0.4423), (1.0, -3.381, 0.4478), (1.0, -1.381, 0.4478), (0.03466, -1.387, 0.3607), (0.03466, -3.376, 0.3607), (-0.002463, -1.387, 0.1937), (-0.002463, -3.376, 0.1937), (1.862, -3.338, 0.4001), (1.862, -1.425, 0.4001), (3.152, -3.327, 0.2456), (3.152, -1.439, 0.2456), (1.728, -3.344, 0.1341), (1.728, -1.418, 0.1341), (1.454, -3.358, 0.1683), (1.454, -1.404, 0.1683), (1.767, -3.342, 0.3003), (1.767, -1.42, 0.3003), (1.761, -3.343, -0.03506), (1.761, -1.42, -0.03506), (3.06, -3.323, 0.3532), (3.06, -1.443, 0.3532), (2.579, -1.461, 0.372), (2.579, -3.301, 0.372), (1.417, -3.36, 0.001268), (1.417, -1.402, 0.001268), (0.129, -1.386, 0.4625), (0.129, -3.376, 0.4625), (1.852, -3.338, -0.1426), (1.852, -1.424, -0.1426), (3.146, -3.328, -0.08983), (3.146, -1.438, -0.08983), (3.184, -3.329, 0.07637), (3.184, -1.437, 0.07637), (3.05, -3.325, -0.1895), (3.05, -1.442, -0.1895), (2.579, -1.461, -0.1711), (2.579, -3.301, -0.1711), (0.0318, -1.387, 0.02521), (0.0318, -3.376, 0.02521), (0.1243, -1.386, -0.08033), (0.1243, -3.376, -0.08033), (1.323, -3.365, -0.1006), (1.0, -3.381, -0.09511), (1.323, -1.398, -0.1006), (1.0, -1.381, -0.09511), (6.464, -3.377, -0.6585), (6.464, -1.385, -0.6585), (6.353, -3.386, -0.7061), (6.353, -1.377, -0.7061), (6.282, -3.389, -0.8444), (6.282, -1.373, -0.8444), (7.479, -3.343, -1.23), (6.728, -1.41, -0.8067), (6.728, -3.353, -0.8067), (8.27, -3.415, -1.732), (8.237, -3.411, -1.657), (8.237, -1.351, -1.657), (6.341, -3.378, -1.168), (6.341, -1.384, -1.168), (6.277, -3.386, -1.021), (6.277, -1.376, -1.021), (7.364, -3.343, -1.744), (8.113, -3.41, -2.166), (8.113, -1.352, -2.166), (7.364, -1.42, -1.744), (6.613, -1.41, -1.321), (6.613, -3.353, -1.321), (7.479, -1.42, -1.23), (8.224, -3.426, -2.118), (8.224, -1.336, -2.118), (8.296, -3.437, -1.98), (8.296, -1.325, -1.98), (8.18, -1.347, -2.137), (8.18, -3.415, -2.137), (8.301, -3.428, -1.803), (8.301, -1.334, -1.803), (8.27, -1.347, -1.732)], [], [(81, 80, 36, 39), (60, 61, 7, 89, 112, 90, 92, 124, 126, 131, 6), (62, 63, 1, 0), (60, 6, 4, 62), (61, 3, 1, 63), (12, 14, 9, 11), (13, 12, 11, 10), (14, 15, 8, 9), (15, 13, 10, 8), (72, 141, 161, 157, 155, 160, 74, 12, 13), (74, 75, 14, 12), (73, 72, 13, 15), (75, 159, 156, 158, 162, 163, 73, 15, 14), (76, 79, 19, 153, 144, 146, 136, 134, 132, 140, 18), (78, 77, 16, 139, 133, 135, 137, 147, 145, 152, 17), (77, 76, 18, 16), (79, 78, 17, 19), (52, 53, 21, 23), (54, 52, 23, 22), (53, 55, 20, 21), (55, 54, 22, 20), (49, 48, 24, 25), (48, 51, 26, 24), (50, 49, 25, 27), (51, 50, 27, 26), (56, 57, 29, 31), (58, 56, 31, 30), (57, 59, 28, 29), (59, 58, 30, 28), (5, 88, 86, 84, 100, 110, 128, 129, 4, 35, 123, 114, 104, 98, 102, 94, 109, 34), (6, 131, 130, 111, 101, 85, 87, 89, 7, 32, 108, 95, 103, 99, 105, 115, 122, 33), (7, 5, 34, 32), (4, 6, 33, 35), (65, 64, 40, 43), (83, 82, 38, 37), (82, 81, 39, 38), (80, 83, 37, 36), (41, 42, 43, 40), (67, 66, 42, 41), (66, 65, 43, 42), (64, 67, 41, 40), (11, 9, 45, 47), (10, 11, 47, 46), (9, 8, 44, 45), (8, 10, 46, 44), (29, 28, 50, 51), (28, 30, 49, 50), (31, 29, 51, 48), (30, 31, 48, 49), (27, 25, 54, 55), (26, 27, 55, 53), (25, 24, 52, 54), (24, 26, 53, 52), (35, 33, 58, 59), (34, 109, 106, 96, 118, 116, 120, 123, 35, 59, 57), (33, 122, 121, 117, 119, 97, 107, 108, 32, 56, 58), (32, 34, 57, 56), (7, 61, 63, 5), (2, 60, 62, 0), (4, 129, 127, 125, 93, 91, 113, 88, 5, 63, 62), (2, 3, 61, 60), (36, 37, 67, 64), (38, 39, 65, 66), (37, 38, 66, 67), (39, 36, 64, 65), (17, 152, 151, 71), (16, 18, 69, 70), (19, 17, 71, 68), (18, 140, 138, 69), (71, 151, 150, 159, 75), (70, 69, 72, 73), (68, 71, 75, 74), (69, 138, 142, 141, 72), (20, 22, 78, 79), (23, 21, 76, 77), (22, 23, 77, 78), (21, 20, 79, 76), (2, 0, 83, 80), (1, 3, 81, 82), (0, 1, 82, 83), (3, 2, 80, 81), (107, 106, 109, 94, 95, 108), (163, 143, 154, 70, 73), (143, 142, 138, 140, 132, 133, 139, 154), (95, 94, 102, 103), (97, 96, 106, 107), (137, 136, 146, 147), (135, 134, 136, 137), (145, 144, 153, 148, 149, 150, 151, 152), (126, 127, 129, 128, 130, 131), (117, 116, 118, 119), (130, 128, 110, 111), (103, 102, 98, 99), (150, 149, 160, 155, 156, 159), (154, 139, 16, 70), (92, 93, 125, 124), (156, 155, 157, 158), (160, 149, 148, 68, 74), (85, 84, 86, 87), (115, 114, 123, 120, 121, 122), (119, 118, 96, 97), (99, 98, 104, 105), (148, 153, 19, 68), (101, 100, 84, 85), (90, 91, 93, 92), (112, 113, 91, 90), (147, 146, 144, 145), (162, 161, 141, 142, 143, 163), (133, 132, 134, 135), (124, 125, 127, 126), (105, 104, 114, 115), (158, 157, 161, 162), (87, 86, 88, 113, 112, 89), (111, 110, 100, 101), (121, 120, 116, 117)])
me_cube_001.use_remesh_preserve_volume = False
me_cube_001.use_remesh_preserve_attributes = False
me_cube_001.use_mirror_vertex_groups = False
me_cube_001.update()
me_cube_004 = bpy.data.meshes.new('Cube.004')
me_cube_004.from_pydata([(-0.4613, -0.9928, -1.377), (1.0, -1.0, -1.0), (1.473, -1.0, 0.9595), (9.373, -0.7838, -1.582), (8.892, -0.7838, -3.583), (8.512, -0.7838, -3.708), (9.026, -0.7838, -1.397), (6.871, -0.7838, -0.1645), (6.461, -0.7838, -2.004), (5.149, -0.9571, -1.762), (5.643, -0.9571, 0.4539), (5.005, -0.9571, 0.7317), (4.69, -0.9571, -1.149), (4.106, -0.9571, -1.415), (4.106, -0.9571, 0.8997), (3.023, -0.9199, 0.9395), (2.579, -0.9199, -0.8979), (-0.8122, -0.9928, -1.965), (-1.255, -0.9862, -2.24), (-1.307, -0.9862, 0.908), (9.16, -0.7838, -3.733), (9.624, -0.7838, -1.799), (4.407, -0.9571, -1.156), (4.558, -0.9571, 0.8525), (5.377, -0.9571, 0.6107), (4.935, -0.9571, -1.302), (3.777, -0.9571, 0.9208), (3.309, -0.9571, -1.021), (-0.3014, -0.9928, -1.125), (0.2017, -0.9928, 0.9594), (-1.227, -0.9862, 0.9968), (-1.015, -0.9928, -2.29), (7.207, -0.7838, -2.449), (7.613, -0.7838, -0.6285), (8.411, -0.7838, -1.099), (7.975, -0.7838, -3.057), (6.104, -0.9571, 0.2344), (5.665, -0.9571, -1.74), (-0.5943, -0.9928, -1.896), (9.265, -0.7838, -3.761), (9.727, -0.7838, -1.835), (9.512, -0.7838, -4.078), (10.03, -0.7838, -1.92), (9.63, -0.7838, -4.493), (10.26, -0.7838, -1.873), (9.591, -0.7838, -4.928), (10.33, -0.7838, -1.859), (10.49, -0.7838, -1.823), (10.83, -0.7838, -1.425), (11.18, -0.7838, -0.4935), (12.49, -0.7838, -6.553), (12.61, -0.7838, -1.304), (11.22, -0.7838, 1.265), (12.66, -0.7838, 0.4546), (11.22, -0.7838, 1.392), (12.66, -0.7838, 0.5813), (11.25, -0.7838, 1.74), (12.66, -0.7838, 0.944), (11.22, -0.7838, 1.885), (12.66, -0.7838, 1.073), (10.96, -0.7838, 2.165), (12.67, -0.7838, 1.208), (10.98, -0.7838, 2.394), (12.67, -0.7838, 1.44), (10.98, -0.7838, 2.49), (12.69, -0.7838, 1.529), (11.11, -0.7838, 2.625), (12.73, -0.7838, 1.711), (11.22, -0.7838, 2.737), (12.72, -0.7838, 1.891), (12.41, -0.7838, 2.737), (12.68, -0.7838, 2.581), (12.59, -0.7838, 2.726), (9.513, -0.7838, -5.123), (12.48, -0.7838, -6.785), (12.36, -0.7838, -6.81), (9.39, -0.7838, -5.34), (12.21, -0.7838, -6.92), (12.18, -0.7838, -7.165), (12.29, -0.7838, -7.338), (9.107, -0.7838, -5.557), (12.48, -0.7838, -7.452), (8.838, -0.1053, -5.561), (12.47, -0.7838, -7.6), (12.37, -0.09926, -9.182), (11.88, -0.09926, -9.398), (11.35, -0.09926, -9.479), (7.444, -0.06001, -7.695), (10.55, -0.09926, -9.434), (7.917, -0.09926, -8.17), (9.133, -0.09926, -8.985), (8.811, -0.09926, -8.805), (-0.9391, -0.9928, -1.935), (-0.9771, -0.9928, -2.112), (-0.8781, -0.9928, -2.328), (-0.8379, -0.9928, -2.223), (-2.661, -0.9862, -1.834), (-2.047, -0.9862, 0.7118), (-2.352, -0.9862, -0.5549), (-2.749, -0.9862, -1.821), (-2.493, -0.9862, -0.7597), (-2.983, -0.9862, -1.753), (-2.742, -0.9862, -0.7546), (-3.074, -0.9862, -1.733), (-2.866, -0.9862, -0.8696), (-3.296, -0.9862, -1.671), (-3.102, -0.9862, -0.8655), (-3.359, -0.9862, -1.663), (-3.188, -0.9862, -0.9557), (-3.554, -0.9862, -1.62), (-3.592, -0.9862, -0.9555), (-3.642, -0.9862, -1.597), (-3.671, -0.9862, -1.054), (-3.712, -0.9862, -1.559), (-3.74, -0.9862, -1.141), (-2.317, -0.9862, 0.6328), (-2.574, -0.9862, -0.4302), (-2.452, -0.9862, 0.6291), (-2.692, -0.9862, -0.3636), (-2.697, -0.9862, 0.5573), (-2.912, -0.9862, -0.3347), (-2.877, -0.9862, 0.5077), (-3.056, -0.9862, -0.2341), (-3.223, -0.9862, 0.4235), (-3.388, -0.9862, -0.2612), (-3.342, -0.9862, 0.4044), (-3.486, -0.9862, -0.191), (-3.454, -0.9862, 0.3747), (-3.559, -0.9862, -0.06107), (-3.499, -0.9862, 0.322), (-3.584, -0.9862, -0.03202), (-2.403, -0.9862, -0.4364), (-2.13, -0.9862, 0.6929), (10.58, -0.7838, -4.816), (11.54, -0.7838, -2.202), (11.84, -0.7838, -2.323), (11.65, -0.7838, -2.101), (11.77, -0.7838, -2.15), (10.94, -0.7838, -3.803), (10.91, -0.7838, -4.183), (11.28, -0.7838, -3.162), (10.63, -0.7838, -4.653), (11.23, -0.7838, -3.019), (11.08, -0.7838, -3.453), (11.12, -0.7838, -3.592), (11.23, -0.7838, -3.347), (11.07, -0.7838, -3.76), (10.76, -0.7838, -4.612), (11.1, -0.7838, -3.388), (10.79, -0.7838, -4.223), (10.92, -0.7838, -3.884), (10.96, -0.7838, -4.014), (10.77, -0.7838, -4.312), (10.6, -0.7838, -5.05), (10.8, -0.7838, -4.463), (10.39, -0.7838, -5.898), (11.75, -0.7838, -6.14), (11.75, -0.7838, -6.376), (11.75, -0.7838, -6.468), (11.74, -0.7838, -6.658), (11.68, -0.7838, -6.887), (10.46, -0.7838, -5.413), (10.39, -0.7838, -5.617), (11.02, -0.7838, -7.195), (11.48, -0.7838, -7.208), (11.24, -0.7838, -7.282), (10.48, -0.7838, -6.331), (10.6, -0.7838, -6.55), (10.74, -0.7838, -6.805), (11.57, -0.7838, -7.095), (11.65, -0.7838, -6.988), (9.693, -0.7838, -6.264), (9.908, -0.7838, -6.418), (9.449, -0.7838, -7.057), (9.989, -0.7838, -6.76), (9.368, -0.7838, -6.715), (9.469, -0.7838, -6.387), (9.664, -0.7838, -7.211), (9.888, -0.7838, -7.088), (-1.641, -0.9862, -0.3655), (-1.663, -0.9862, -0.1995), (-1.542, -0.9862, -0.03723), (-1.536, -0.9862, -0.42), (-1.415, -0.9862, -0.2577), (-1.437, -0.9862, -0.0917), (-1.595, -0.9862, -0.9375), (-1.573, -0.9862, -1.103), (-1.368, -0.9862, -0.8296), (-1.473, -0.9862, -0.7751), (-1.468, -0.9862, -1.158), (-1.347, -0.9862, -0.9956), (10.54, -0.7838, -6.44), (8.141, -0.1053, -6.628), (-0.4613, 0.0, -1.377), (1.0, 0.0, -1.0), (1.473, 4.768e-07, 0.9595), (9.373, 5.424e-06, -1.582), (8.892, 5.424e-06, -3.583), (8.512, 4.411e-06, -3.708), (9.026, 4.947e-06, -1.397), (6.871, 1.967e-06, -0.1645), (6.461, 1.788e-06, -2.004), (5.149, 2.444e-06, -1.762), (5.643, 2.801e-06, 0.4539), (5.005, 1.967e-06, 0.7317), (4.69, 1.848e-06, -1.149), (4.106, 1.073e-06, -1.415), (4.106, 8.345e-07, 0.8997), (3.023, 5.364e-07, 0.9395), (2.579, 0.0, -0.8979), (-0.8122, -3.576e-07, -1.965), (-1.255, 4.172e-07, -2.24), (-1.307, -2.384e-07, 0.908), (9.16, 5.782e-06, -3.733), (9.624, 5.782e-06, -1.799), (4.407, 1.55e-06, -1.156), (4.558, 1.431e-06, 0.8525), (4.935, 0.02218, -1.302), (5.377, 0.02218, 0.6107), (3.309, 1.788e-07, -1.021), (3.777, 5.364e-07, 0.9208), (0.2017, 5.96e-07, 0.9594), (-0.3014, 2.384e-07, -1.125), (-1.015, -4.768e-07, -2.29), (-1.227, -1.192e-07, 0.9968), (7.613, 2.98e-06, -0.6285), (7.207, 2.801e-06, -2.449), (8.411, 4.172e-06, -1.099), (7.975, 3.815e-06, -3.057), (5.665, 3.278e-06, -1.74), (6.104, 3.397e-06, 0.2344), (-0.5943, -1.788e-07, -1.896), (9.265, 5.901e-06, -3.761), (9.727, 5.901e-06, -1.835), (9.512, 6.258e-06, -4.078), (10.03, 6.258e-06, -1.92), (9.63, 6.437e-06, -4.493), (10.26, 6.497e-06, -1.873), (9.591, 6.437e-06, -4.928), (10.33, 6.616e-06, -1.859), (10.49, 6.795e-06, -1.823), (10.83, 7.153e-06, -1.425), (11.18, 7.391e-06, -0.4935), (12.49, 1.001e-05, -6.553), (12.61, 9.12e-06, -1.304), (11.22, 7.212e-06, 1.265), (12.66, 8.941e-06, 0.4546), (11.22, 7.153e-06, 1.392), (12.66, 8.881e-06, 0.5813), (11.25, 7.153e-06, 1.74), (12.66, 8.821e-06, 0.944), (11.22, 7.093e-06, 1.885), (12.66, 8.821e-06, 1.073), (10.96, 6.735e-06, 2.165), (12.67, 8.762e-06, 1.208), (10.98, 6.735e-06, 2.394), (12.67, 8.762e-06, 1.44), (10.98, 6.735e-06, 2.49), (12.69, 8.762e-06, 1.529), (11.11, 6.855e-06, 2.625), (12.73, 8.762e-06, 1.711), (11.22, 6.914e-06, 2.737), (12.72, 8.702e-06, 1.891), (12.41, 8.285e-06, 2.737), (12.68, 8.523e-06, 2.581), (9.513, 6.378e-06, -5.123), (12.48, 1.007e-05, -6.785), (12.36, 9.954e-06, -6.81), (9.39, 6.318e-06, -5.34), (12.21, 9.775e-06, -6.92), (12.18, 9.775e-06, -7.165), (12.29, 9.954e-06, -7.338), (9.107, 6.02e-06, -5.557), (12.48, 1.019e-05, -7.452), (8.838, 5.692e-06, -5.561), (12.47, 1.019e-05, -7.6), (12.37, 1.058e-05, -9.182), (11.88, 9.984e-06, -9.398), (11.35, 9.328e-06, -9.479), (7.444, 4.109e-06, -7.695), (10.55, 8.285e-06, -9.434), (7.917, 4.739e-06, -8.17), (9.133, 6.407e-06, -8.985), (8.811, 5.96e-06, -8.805), (-0.9391, -5.96e-07, -1.935), (-0.9771, -6.557e-07, -2.112), (-0.8781, -3.576e-07, -2.328), (-0.8379, -2.384e-07, -2.223), (-2.661, -1.252e-06, -1.834), (-2.047, -7.749e-07, 0.7118), (-2.352, -1.073e-06, -0.5549), (-2.749, -1.192e-06, -1.821), (-2.493, -1.132e-06, -0.7597), (-2.983, -1.729e-06, -1.753), (-2.742, -1.669e-06, -0.7546), (-3.074, -1.729e-06, -1.733), (-2.866, -1.729e-06, -0.8696), (-3.296, -2.146e-06, -1.671), (-3.102, -2.146e-06, -0.8655), (-3.359, -2.205e-06, -1.663), (-3.188, -2.205e-06, -0.9557), (-3.554, -3.517e-06, -1.62), (-3.592, -2.623e-06, -0.9555), (-3.642, -3.755e-06, -1.597), (-3.671, -2.146e-06, -1.054), (-3.712, -3.934e-06, -1.559), (-3.74, -2.086e-06, -1.141), (-2.317, -1.132e-06, 0.6328), (-2.574, -1.371e-06, -0.4302), (-2.452, -1.252e-06, 0.6291), (-2.692, -1.49e-06, -0.3636), (-2.697, -1.55e-06, 0.5573), (-2.912, -1.729e-06, -0.3347), (-2.877, -1.729e-06, 0.5077), (-3.056, -1.907e-06, -0.2341), (-3.223, -2.146e-06, 0.4235), (-3.388, -2.265e-06, -0.2612), (-3.342, -2.265e-06, 0.4044), (-3.486, -2.384e-06, -0.191), (-3.454, -2.384e-06, 0.3747), (-3.559, -2.503e-06, -0.06107), (-3.499, -2.444e-06, 0.322), (-3.584, -2.563e-06, -0.03202), (-2.13, -1.073e-06, 0.6929), (-2.403, -1.371e-06, -0.4364), (12.59, 8.166e-06, 2.726), (8.141, 4.947e-06, -6.628), (-1.347, 1.788e-07, -0.9956), (-1.473, 5.96e-08, -0.7751), (-1.595, 5.96e-08, -0.9375), (-1.573, -1.192e-07, -1.103), (-1.368, 1.192e-07, -0.8296), (-1.468, 0.0, -1.158), (-1.542, -3.576e-07, -0.03723), (-1.663, -4.172e-07, -0.1995), (-1.641, 0.0, -0.3655), (-1.437, -1.192e-07, -0.0917), (-1.536, -1.788e-07, -0.42), (-1.415, -1.192e-07, -0.2577), (10.79, 7.153e-06, -4.223), (11.68, 9.179e-06, -6.887), (10.6, 7.629e-06, -5.05), (11.77, 8.464e-06, -2.15), (11.08, 8.225e-06, -3.453), (10.77, 7.153e-06, -4.312), (11.84, 8.464e-06, -2.323), (10.39, 7.51e-06, -5.617), (10.76, 7.749e-06, -4.612), (11.12, 7.749e-06, -3.592), (10.8, 7.153e-06, -4.463), (10.46, 7.51e-06, -5.413), (11.23, 8.464e-06, -3.019), (11.07, 7.749e-06, -3.76), (11.54, 8.464e-06, -2.202), (10.94, 8.225e-06, -3.803), (11.02, 8.821e-06, -7.195), (11.65, 8.464e-06, -2.101), (10.63, 6.795e-06, -4.653), (10.92, 7.749e-06, -3.884), (11.24, 8.821e-06, -7.282), (11.23, 8.225e-06, -3.347), (11.28, 8.464e-06, -3.162), (10.96, 7.749e-06, -4.014), (11.48, 9.298e-06, -7.208), (10.58, 8.106e-06, -4.816), (11.1, 8.225e-06, -3.388), (10.91, 7.153e-06, -4.183), (11.57, 9.12e-06, -7.095), (10.74, 7.391e-06, -6.805), (11.65, 9.179e-06, -6.988), (10.39, 7.51e-06, -5.898), (10.48, 7.749e-06, -6.331), (10.6, 7.868e-06, -6.55), (11.75, 9.12e-06, -6.14), (11.75, 9.179e-06, -6.376), (11.75, 9.239e-06, -6.468), (11.74, 9.179e-06, -6.658), (10.54, 7.868e-06, -6.44), (9.449, 6.199e-06, -7.057), (9.693, 6.437e-06, -6.264), (9.888, 7.033e-06, -7.088), (9.469, 5.841e-06, -6.387), (9.989, 7.033e-06, -6.76), (9.368, 7.272e-06, -6.715), (9.908, 6.199e-06, -6.418), (9.664, 6.676e-06, -7.211)], [], [(222, 194, 1, 28), (6, 5, 4, 3), (199, 6, 3, 196), (34, 35, 5, 6), (227, 34, 6, 199), (36, 37, 8, 7), (230, 36, 7, 200), (218, 24, 10, 203), (24, 25, 9, 10), (216, 23, 11, 204), (23, 22, 12, 11), (220, 26, 14, 207), (26, 27, 13, 14), (2, 1, 16, 15), (195, 2, 15, 208), (231, 38, 17, 210), (223, 31, 18, 211), (214, 21, 40, 233), (3, 4, 20, 21), (196, 3, 21, 214), (14, 13, 22, 23), (207, 14, 23, 216), (11, 12, 25, 24), (204, 11, 24, 218), (15, 16, 27, 26), (208, 15, 26, 220), (195, 221, 29, 2), (193, 222, 28, 0), (1, 2, 29, 28), (93, 31, 94, 95), (200, 7, 33, 225), (7, 8, 32, 33), (225, 33, 34, 227), (33, 32, 35, 34), (203, 10, 36, 230), (10, 9, 37, 36), (193, 0, 38, 231), (40, 39, 41, 42), (21, 20, 39, 40), (235, 42, 44, 237), (233, 40, 42, 235), (237, 44, 46, 239), (42, 41, 43, 44), (44, 43, 45, 46), (240, 47, 48, 241), (50, 156, 157, 74), (239, 46, 47, 240), (241, 48, 49, 242), (242, 49, 52, 245), (245, 52, 54, 247), (247, 54, 56, 249), (249, 56, 58, 251), (251, 58, 60, 253), (253, 60, 62, 255), (255, 62, 64, 257), (257, 64, 66, 259), (261, 68, 70, 263), (259, 66, 68, 261), (74, 157, 158, 75), (346, 162, 155, 370), (243, 50, 74, 266), (75, 158, 159, 77), (266, 74, 75, 267), (77, 159, 160, 78), (267, 75, 77, 269), (269, 77, 78, 270), (270, 78, 79, 271), (78, 160, 170, 79), (273, 81, 83, 275), (271, 79, 81, 273), (275, 83, 84, 276), (81, 79, 83), (276, 84, 85, 277), (326, 279, 87, 192), (277, 85, 86, 278), (278, 86, 88, 280), (167, 90, 88, 168), (210, 17, 92, 284), (284, 92, 93, 285), (287, 95, 94, 286), (285, 93, 95, 287), (324, 131, 116, 308), (211, 18, 96, 288), (99, 100, 102, 101), (96, 98, 100, 99), (288, 96, 99, 291), (101, 102, 104, 103), (291, 99, 101, 293), (293, 101, 103, 295), (105, 106, 108, 107), (103, 104, 106, 105), (295, 103, 105, 297), (299, 107, 109, 301), (297, 105, 107, 299), (107, 108, 110, 109), (111, 112, 114, 113), (109, 110, 112, 111), (301, 109, 111, 303), (303, 111, 113, 305), (305, 113, 114, 306), (131, 132, 115, 116), (118, 117, 119, 120), (116, 115, 117, 118), (308, 116, 118, 310), (312, 120, 122, 314), (310, 118, 120, 312), (120, 119, 121, 122), (316, 124, 126, 318), (122, 121, 123, 124), (314, 122, 124, 316), (124, 123, 125, 126), (126, 125, 127, 128), (318, 126, 128, 320), (128, 127, 129, 130), (320, 128, 130, 322), (98, 97, 132, 131), (290, 98, 131, 324), (371, 370, 155, 166), (169, 83, 79, 170), (373, 156, 135, 345), (350, 161, 162, 346), (341, 153, 161, 350), (381, 176, 175, 383), (385, 177, 178, 380), (379, 171, 176, 381), (378, 173, 177, 385), (384, 172, 171, 379), (382, 174, 172, 384), (380, 178, 174, 382), (383, 175, 173, 378), (331, 187, 188, 328), (328, 188, 185, 329), (330, 186, 189, 332), (329, 185, 186, 330), (338, 183, 184, 336), (335, 179, 182, 337), (337, 182, 183, 338), (336, 184, 181, 333), (334, 180, 179, 335), (327, 190, 187, 331), (332, 189, 190, 327), (333, 181, 180, 334), (84, 83, 169, 164), (140, 142, 148, 145), (144, 143, 138, 146), (149, 139, 151, 150), (154, 152, 141, 147), (265, 268, 76, 73), (372, 167, 168, 368), (375, 158, 157, 374), (376, 340, 160, 159), (283, 282, 90, 91), (88, 86, 163, 168), (86, 85, 165, 163), (85, 84, 164, 165), (178, 177, 91, 90), (91, 177, 173, 89), (274, 326, 192, 82), (172, 155, 76, 171), (76, 80, 176, 171), (155, 172, 174, 166), (80, 82, 175, 176), (73, 76, 155, 162), (45, 73, 162, 161), (161, 153, 45), (153, 133, 45), (133, 141, 45), (152, 45, 141), (152, 149, 45), (149, 150, 45), (46, 45, 150, 138), (143, 46, 138), (143, 148, 46), (46, 148, 142, 47), (48, 47, 142), (178, 191, 166, 174), (90, 167, 191, 178), (87, 89, 173, 192), (192, 173, 175, 82), (53, 55, 54, 52), (55, 57, 56, 54), (57, 59, 58, 56), (59, 61, 60, 58), (61, 63, 62, 60), (63, 65, 64, 62), (65, 67, 66, 64), (67, 69, 68, 66), (68, 69, 71, 70), (72, 70, 71), (137, 53, 52, 136), (49, 134, 136, 52), (49, 48, 142, 134), (51, 53, 137, 135), (50, 51, 135, 156), (31, 93, 190, 189), (18, 31, 189, 186), (93, 92, 187, 190), (38, 0, 92, 17), (96, 18, 186, 185), (182, 179, 185, 188), (183, 182, 188, 187), (96, 185, 179, 98), (97, 98, 179, 180), (19, 97, 180, 181), (30, 19, 181, 184), (280, 88, 90, 282), (28, 29, 30, 184), (0, 28, 184, 183), (187, 92, 0, 183), (29, 221, 224, 30), (76, 268, 272, 80), (97, 289, 323, 132), (130, 129, 321, 322), (127, 319, 321, 129), (123, 315, 317, 125), (125, 317, 319, 127), (121, 313, 315, 123), (119, 311, 313, 121), (117, 309, 311, 119), (115, 307, 309, 117), (132, 323, 307, 115), (112, 304, 306, 114), (108, 300, 302, 110), (110, 302, 304, 112), (106, 298, 300, 108), (102, 294, 296, 104), (104, 296, 298, 106), (100, 292, 294, 102), (98, 290, 292, 100), (19, 212, 289, 97), (31, 223, 286, 94), (89, 281, 283, 91), (87, 279, 281, 89), (80, 272, 274, 82), (45, 238, 265, 73), (70, 72, 325, 263), (71, 264, 325, 72), (69, 262, 264, 71), (67, 260, 262, 69), (65, 258, 260, 67), (63, 256, 258, 65), (61, 254, 256, 63), (59, 252, 254, 61), (57, 250, 252, 59), (53, 246, 248, 55), (55, 248, 250, 57), (51, 244, 246, 53), (50, 243, 244, 51), (43, 236, 238, 45), (41, 234, 236, 43), (39, 232, 234, 41), (20, 213, 232, 39), (9, 202, 229, 37), (32, 226, 228, 35), (8, 201, 226, 32), (16, 209, 219, 27), (12, 205, 217, 25), (13, 206, 215, 22), (4, 197, 213, 20), (30, 224, 212, 19), (1, 194, 209, 16), (27, 219, 206, 13), (22, 215, 205, 12), (25, 217, 202, 9), (37, 229, 201, 8), (35, 228, 198, 5), (5, 198, 197, 4), (167, 372, 377, 191), (159, 158, 375, 376), (157, 156, 373, 374), (191, 377, 371, 166), (170, 369, 367, 169), (160, 340, 369, 170), (163, 165, 359, 355), (149, 152, 344, 339), (154, 147, 347, 349), (165, 164, 363, 359), (152, 154, 349, 344), (146, 138, 354, 352), (151, 139, 366, 362), (140, 145, 360, 361), (135, 345, 342, 137), (150, 151, 362, 358), (138, 150, 358, 354), (143, 144, 348, 343), (142, 140, 361, 351), (139, 149, 339, 366), (134, 142, 351, 353), (168, 163, 355, 368), (137, 342, 356, 136), (144, 146, 352, 348), (147, 141, 357, 347), (141, 133, 364, 357), (134, 353, 356, 136), (164, 169, 367, 363), (133, 153, 341, 364), (148, 143, 343, 365), (145, 148, 365, 360)])
me_cube_004.use_remesh_preserve_volume = False
me_cube_004.use_remesh_preserve_attributes = False
me_cube_004.use_mirror_vertex_groups = False
me_cube_004.update()

# ---- objects
ob_cube = bpy.data.objects.new('Cube', me_cube)
ob_plane = bpy.data.objects.new('Plane', me_plane_001)
ob_plane_001 = bpy.data.objects.new('Plane.001', me_plane_000)
ob_cube_001 = bpy.data.objects.new('Cube.001', me_cube_001)
ob_cube_003 = bpy.data.objects.new('Cube.003', me_cube_004)

# ---- transforms, parenting, visibility, modifiers, constraints
ob_cube.location = (-0.3009, -0.1556, -0.0658)
ob_cube.rotation_euler = (8.834e-09, -0.3531, -4.952e-08)
ob_cube.scale = (0.4019, 0.02386, 0.2656)
ob_cube.lineart.crease_threshold = 0.0
ob_plane.location = (-3.9, 2.302e-07, -1.714)
ob_plane.rotation_euler = (1.821e-09, -0.1637, -2.219e-08)
ob_plane.scale = (0.4589, 0.4589, 0.4589)
ob_plane.lineart.crease_threshold = 0.0
_m = ob_plane.modifiers.new('Mirror', 'MIRROR')
_m.use_axis = (False, True, False)
ob_plane_001.location = (-3.9, 2.302e-07, -1.714)
ob_plane_001.rotation_euler = (1.821e-09, -0.1637, -2.219e-08)
ob_plane_001.scale = (0.4589, 0.4589, 0.4589)
ob_plane_001.lineart.crease_threshold = 0.0
_m = ob_plane_001.modifiers.new('Mirror', 'MIRROR')
_m.use_axis = (False, True, False)
ob_cube_001.location = (-0.3009, 1.031e-07, -0.0705)
ob_cube_001.rotation_euler = (8.834e-09, -0.3531, -4.952e-08)
ob_cube_001.scale = (0.0564, 0.002256, 0.03693)
ob_cube_001.lineart.crease_threshold = 0.0
ob_cube_003.location = (-0.3009, -0.1556, -0.0658)
ob_cube_003.rotation_euler = (8.834e-09, -0.3531, -4.952e-08)
ob_cube_003.scale = (0.4019, 0.02386, 0.2656)
ob_cube_003.lineart.crease_threshold = 0.0
_m = ob_cube_003.modifiers.new('Mirror', 'MIRROR')
_m.use_axis = (False, True, False)

# ---- collection membership
col_collection_1.objects.link(ob_cube)
col_collection_2.objects.link(ob_plane)
col_collection_3.objects.link(ob_plane_001)
col_collection_11.objects.link(ob_cube_001)
col_collection_15.objects.link(ob_cube_003)

# ---- scene / render settings (as saved in the file)
scene.frame_start = 1; scene.frame_end = 250; scene.frame_set(1)
scene.render.engine = 'BLENDER_EEVEE_NEXT'
scene.render.resolution_percentage = 50
scene.render.dither_intensity = 0.0
scene.cycles.use_denoising = False
scene.cycles.samples = 128
scene.cycles.sampling_pattern = 'TABULATED_SOBOL'
scene.cycles.use_adaptive_sampling = False
scene.cycles.use_light_tree = False
scene.cycles.blur_glossy = 0.0
scene.cycles.sample_clamp_indirect = 0.0
scene.view_settings.view_transform = 'Standard'
bpy.context.view_layer.update()

# ---- added for rendering (the .blend has no active camera and no usable light): camera, sun
cam_auto = bpy.data.cameras.new('AutoCamera')
cam_auto.lens = 50.0
cam_auto.sensor_width = 36.0
cam_auto.clip_end = 1000.0
ob_auto_camera = bpy.data.objects.new('AutoCamera', cam_auto)
scene.collection.objects.link(ob_auto_camera)
ob_auto_camera.location = (32.104, -31.5867, 18.6278)
ob_auto_camera.rotation_euler = (1.09748, -7.21219e-08, 0.694738)
scene.camera = ob_auto_camera
light_auto_sun = bpy.data.lights.new('AutoSun', 'SUN')
light_auto_sun.energy = 3.0
light_auto_sun.angle = 0.0523599
ob_auto_sun = bpy.data.objects.new('AutoSun', light_auto_sun)
scene.collection.objects.link(ob_auto_sun)
ob_auto_sun.rotation_euler = (0.872665, 0.174533, 0.523599)
bpy.context.view_layer.update()
